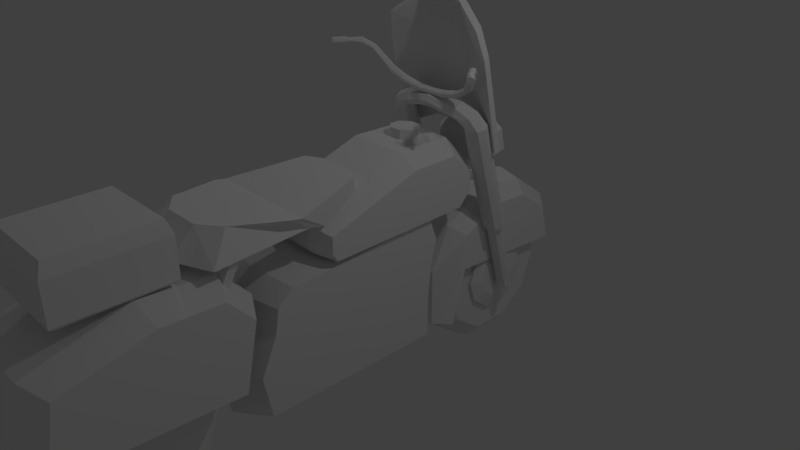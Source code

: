 # Source: MotoPolicial.blend  (saved by Blender 2.78.0; exported with 4.5.12 LTS)
import bpy
from mathutils import Matrix  # noqa: F401  (used for matrix-valued properties, if any)

bpy.ops.wm.read_factory_settings(use_empty=True)
scene = bpy.context.scene
scene.name = 'Scene'

# ---- collections
col_collection_1 = bpy.data.collections.new('Collection 1'); scene.collection.children.link(col_collection_1)

# ---- materials (node trees are filled in below, after node groups)
mat_material = bpy.data.materials.new('Material')
mat_material.alpha_threshold = 0.0
mat_material.use_transparent_shadow = False
mat_material.roughness = 0.5
mat_material.line_color = (0.0, 0.0, 0.0, 1.0)

# ---- material node trees

# ---- world
world_world = bpy.data.worlds.new('World'); scene.world = world_world
world_world.color = (0.05088, 0.05088, 0.05088)
world_world.use_sun_shadow = False
world_world.sun_shadow_jitter_overblur = 0.0
world_world.cycles.sampling_method = 'MANUAL'

# ---- cameras
cam_camera = bpy.data.cameras.new('Camera')
cam_camera.clip_end = 100.0
cam_camera.lens = 35.0
cam_camera.sensor_width = 32.0
cam_camera.sensor_height = 18.0
cam_camera.ortho_scale = 7.314
cam_camera.dof.focus_distance = 0.0
cam_camera.dof.aperture_fstop = 128.0

# ---- lights
light_lamp_003 = bpy.data.lights.new('Lamp.003', 'POINT')
light_lamp_003.transmission_factor = 0.0
light_lamp_003.cutoff_distance = 30.0
light_lamp_003.energy = 100.0
light_lamp_003.shadow_buffer_clip_start = 1.001
light_lamp_003.shadow_soft_size = 0.1
light_lamp_003.shadow_maximum_resolution = 0.006
light_lamp_003.use_absolute_resolution = True
light_lamp_002 = bpy.data.lights.new('Lamp.002', 'POINT')
light_lamp_002.transmission_factor = 0.0
light_lamp_002.cutoff_distance = 30.0
light_lamp_002.energy = 100.0
light_lamp_002.shadow_buffer_clip_start = 1.001
light_lamp_002.shadow_soft_size = 0.1
light_lamp_002.shadow_maximum_resolution = 0.006
light_lamp_002.use_absolute_resolution = True
light_lamp_001 = bpy.data.lights.new('Lamp.001', 'POINT')
light_lamp_001.transmission_factor = 0.0
light_lamp_001.cutoff_distance = 30.0
light_lamp_001.energy = 100.0
light_lamp_001.shadow_buffer_clip_start = 1.001
light_lamp_001.shadow_soft_size = 0.1
light_lamp_001.shadow_maximum_resolution = 0.006
light_lamp_001.use_absolute_resolution = True
light_lamp = bpy.data.lights.new('Lamp', 'POINT')
light_lamp.transmission_factor = 0.0
light_lamp.cutoff_distance = 30.0
light_lamp.energy = 100.0
light_lamp.shadow_buffer_clip_start = 1.001
light_lamp.shadow_soft_size = 0.1
light_lamp.shadow_maximum_resolution = 0.006
light_lamp.use_absolute_resolution = True

# ---- meshes
me_cube = bpy.data.meshes.new('Cube')
me_cube.from_pydata([(-0.5995, -1.959, -1.176), (-0.5995, -1.625, 0.4009), (-0.5995, 0.4239, -1.176), (-0.5995, 0.5154, 0.5295), (0.5826, -2.01, -1.176), (0.5826, -1.625, 0.4009), (0.5826, 0.5009, -1.176), (0.5826, 0.5154, 0.5295), (-0.5995, -1.901, -0.1025), (-0.5995, 0.5492, -0.1025), (0.5826, 0.5492, -0.1025), (0.5826, -1.901, -0.1025), (-0.5995, -1.847, 0.2135), (-0.5995, 0.631, 0.2135), (0.5826, 0.631, 0.2135), (0.5826, -1.847, 0.2135), (-0.5995, 0.5012, -0.6006), (0.5826, 0.5012, -0.6006), (0.5826, -2.121, -0.6006), (-0.5995, -2.121, -0.6006), (-0.008433, 0.6598, -1.338), (-0.008433, 0.7219, 0.6623), (-0.008433, -2.209, -1.338), (-0.008433, -1.788, 0.5114), (-0.008433, -2.112, -0.07881), (-0.008433, 0.7615, -0.07881), (-0.008433, -2.048, 0.2917), (-0.008433, 0.8574, 0.2917), (-0.008433, 0.7053, -0.6628), (-0.008433, -2.37, -0.6628), (0.6882, 0.9699, 2.098), (0.7516, 1.019, 2.124), (0.6158, 1.019, 2.123), (0.6416, 1.055, 2.142), (0.6417, 0.9828, 2.104), (0.7344, 1.055, 2.143), (0.7345, 0.9826, 2.105), (0.6879, 1.069, 2.15), (0.9169, 0.7627, 2.471), (1.021, 0.7701, 2.467), (0.9321, 0.7858, 2.493), (0.9335, 0.7418, 2.448), (1.005, 0.7469, 2.445), (1.004, 0.7909, 2.49), (0.9675, 0.7964, 2.5), (0.9696, 0.7362, 2.438), (0.4344, 1.024, 2.003), (0.4773, 1.014, 1.985), (0.4139, 1.059, 2.028), (0.5433, 1.066, 1.993), (0.5229, 1.029, 1.979), (0.4426, 1.097, 2.04), (0.531, 1.101, 2.015), (0.4883, 1.113, 2.035), (0.1879, 1.05, 1.95), (0.2239, 1.041, 1.922), (0.1737, 1.084, 1.98), (0.2868, 1.097, 1.915), (0.2652, 1.058, 1.906), (0.2027, 1.123, 1.984), (0.2799, 1.132, 1.94), (0.2441, 1.141, 1.968), (1.103, 0.6285, 2.507), (1.123, 0.6385, 2.482), (1.092, 0.6256, 2.43), (1.04, 0.601, 2.461), (1.072, 0.6139, 2.513), (1.185, 0.4755, 2.428), (1.169, 0.4666, 2.485), (1.244, 0.5024, 2.441), (1.196, 0.4784, 2.504), (1.164, 0.4656, 2.453), (1.216, 0.4901, 2.422), (1.12, 0.6378, 2.449), (1.044, 0.6021, 2.494), (0.8717, 0.8432, 2.36), (0.8715, 0.927, 2.404), (0.9108, 0.9155, 2.398), (1.248, 0.503, 2.474), (1.227, 0.4931, 2.499), (1.06, 0.6109, 2.436), (0.9109, 0.8542, 2.367), (0.8325, 0.8543, 2.366), (0.9273, 0.8848, 2.383), (0.8125, 0.8851, 2.382), (0.8323, 0.9157, 2.398), (1.065, 0.6227, 2.444), (1.108, 0.6421, 2.454), (1.088, 0.633, 2.441), (1.109, 0.6433, 2.477), (1.053, 0.6176, 2.485), (1.05, 0.6162, 2.462), (1.072, 0.6264, 2.498), (1.094, 0.6367, 2.495), (-0.6879, 0.9699, 2.098), (-0.7513, 1.019, 2.124), (-0.6156, 1.019, 2.123), (-0.6413, 1.055, 2.142), (-0.6415, 0.9828, 2.104), (-0.7341, 1.055, 2.143), (-0.7343, 0.9826, 2.105), (-0.6876, 1.069, 2.15), (-0.9166, 0.7627, 2.471), (-1.021, 0.7701, 2.467), (-0.9318, 0.7858, 2.493), (-0.9333, 0.7418, 2.448), (-1.005, 0.7469, 2.445), (-1.003, 0.7909, 2.49), (-0.9673, 0.7964, 2.5), (-0.9693, 0.7362, 2.438), (-0.4342, 1.024, 2.003), (-0.477, 1.014, 1.985), (-0.4136, 1.059, 2.028), (-0.543, 1.066, 1.993), (-0.5226, 1.029, 1.979), (-0.4423, 1.097, 2.04), (-0.5308, 1.101, 2.015), (-0.488, 1.113, 2.035), (-0.1876, 1.05, 1.95), (-0.2237, 1.041, 1.922), (-0.1734, 1.084, 1.98), (-0.2866, 1.097, 1.915), (-0.2649, 1.058, 1.906), (-0.2024, 1.123, 1.984), (-0.2797, 1.132, 1.94), (-0.2438, 1.141, 1.968), (-1.103, 0.6285, 2.507), (-1.123, 0.6385, 2.482), (-1.092, 0.6256, 2.43), (-1.04, 0.601, 2.461), (-1.071, 0.6139, 2.513), (-1.184, 0.4755, 2.428), (-1.168, 0.4666, 2.485), (-1.244, 0.5024, 2.441), (-1.196, 0.4784, 2.504), (-1.164, 0.4656, 2.453), (-1.216, 0.4901, 2.422), (-1.12, 0.6378, 2.449), (-1.044, 0.6021, 2.494), (-0.8715, 0.8432, 2.36), (-0.8712, 0.927, 2.404), (-0.9105, 0.9155, 2.398), (-1.247, 0.503, 2.474), (-1.227, 0.4931, 2.499), (-1.06, 0.6109, 2.436), (-0.9106, 0.8542, 2.367), (-0.8322, 0.8543, 2.366), (-0.927, 0.8848, 2.383), (-0.8123, 0.8851, 2.382), (-0.8321, 0.9157, 2.398), (0.0001312, 1.062, 1.952), (0.0001312, 1.053, 1.923), (0.0001312, 1.097, 1.974), (0.0001312, 1.112, 1.896), (0.0001312, 1.072, 1.899), (0.0001312, 1.139, 1.967), (0.0001312, 1.149, 1.914), (0.0001312, 1.158, 1.943), (-1.065, 0.6227, 2.444), (-1.107, 0.6421, 2.454), (-1.088, 0.633, 2.441), (-1.109, 0.6433, 2.477), (-1.052, 0.6176, 2.485), (-1.05, 0.6162, 2.462), (-1.071, 0.6264, 2.498), (-1.094, 0.6367, 2.495), (0.6411, 1.368, 1.629), (0.6209, 2.09, -0.9477), (0.6264, 2.002, -0.9739), (0.7961, 1.238, 1.588), (0.7371, 2.002, -0.9751), (0.4641, 1.238, 1.592), (0.5158, 2.002, -0.9732), (0.5449, 1.938, -0.9927), (0.5271, 1.142, 1.562), (0.5451, 2.066, -0.9545), (0.5275, 1.334, 1.619), (0.6962, 1.938, -0.9936), (0.7541, 1.142, 1.56), (0.6965, 2.066, -0.9554), (0.7544, 1.334, 1.618), (0.6204, 1.915, -1.0), (0.6404, 1.106, 1.55), (0.47, 1.686, 0.08581), (0.8019, 1.686, 0.08251), (0.5204, 1.59, 0.0565), (0.5207, 1.781, 0.1138), (0.7477, 1.782, 0.1119), (0.7474, 1.59, 0.0546), (0.6337, 1.555, 0.04513), (0.6344, 1.817, 0.1234), (0.5197, 1.693, 0.05747), (0.741, 1.693, 0.0556), (0.5534, 1.757, 0.07615), (0.7047, 1.757, 0.07521), (0.7045, 1.629, 0.03697), (0.6287, 1.606, 0.0305), (0.6292, 1.781, 0.08271), (0.5531, 1.629, 0.0379), (0.4098, 1.281, 1.715), (0.5146, 1.315, 1.755), (0.3595, 1.185, 1.671), (0.676, 1.186, 1.76), (0.6261, 1.282, 1.776), (0.4297, 1.09, 1.661), (0.646, 1.09, 1.721), (0.5415, 1.053, 1.681), (0.2131, 1.244, 1.758), (0.3014, 1.278, 1.822), (0.1785, 1.148, 1.704), (0.4552, 1.148, 1.865), (0.4022, 1.244, 1.869), (0.2493, 1.052, 1.71), (0.4383, 1.052, 1.821), (0.3506, 1.016, 1.757), (-0.6409, 1.368, 1.629), (-0.6206, 2.09, -0.9477), (-0.6262, 2.002, -0.9739), (-0.7958, 1.238, 1.588), (-0.7368, 2.002, -0.9751), (-0.4639, 1.238, 1.592), (-0.5155, 2.002, -0.9732), (-0.5446, 1.938, -0.9927), (-0.5268, 1.142, 1.562), (-0.5449, 2.066, -0.9545), (-0.5272, 1.334, 1.619), (-0.6959, 1.938, -0.9936), (-0.7538, 1.142, 1.56), (-0.6962, 2.066, -0.9554), (-0.7542, 1.334, 1.618), (-0.6201, 1.915, -1.0), (-0.6401, 1.106, 1.55), (-0.4697, 1.686, 0.08581), (-0.8017, 1.686, 0.08251), (-0.5201, 1.59, 0.0565), (-0.5205, 1.781, 0.1138), (-0.7475, 1.782, 0.1119), (-0.7471, 1.59, 0.0546), (-0.6334, 1.555, 0.04513), (-0.6342, 1.817, 0.1234), (-0.5194, 1.693, 0.05747), (-0.7407, 1.693, 0.0556), (-0.5531, 1.757, 0.07615), (-0.7045, 1.757, 0.07521), (-0.7042, 1.629, 0.03697), (-0.6284, 1.606, 0.0305), (-0.6289, 1.781, 0.08271), (-0.5529, 1.629, 0.0379), (-0.4095, 1.281, 1.715), (-0.5143, 1.315, 1.755), (-0.3592, 1.185, 1.671), (-0.6758, 1.186, 1.76), (-0.6259, 1.282, 1.776), (-0.4294, 1.09, 1.661), (-0.6458, 1.09, 1.721), (-0.5412, 1.053, 1.681), (-0.2129, 1.244, 1.758), (-0.3011, 1.278, 1.822), (-0.1782, 1.148, 1.704), (-0.4549, 1.148, 1.865), (-0.4019, 1.244, 1.869), (-0.2491, 1.052, 1.71), (-0.4381, 1.052, 1.821), (-0.3503, 1.016, 1.757), (0.0001312, 1.214, 1.759), (0.0001312, 1.248, 1.826), (0.0001312, 1.118, 1.722), (0.0001312, 1.119, 1.917), (0.0001312, 1.215, 1.892), (0.0001312, 1.023, 1.759), (0.0001312, 1.023, 1.892), (0.0001312, 0.9862, 1.825), (-0.3838, 2.885, -0.876), (0.386, 2.885, -0.876), (-0.3838, 2.719, -1.388), (0.386, 2.719, -1.388), (-0.3838, 2.283, -1.705), (0.386, 2.283, -1.705), (-0.3838, 1.744, -1.705), (0.386, 1.744, -1.705), (-0.3838, 1.309, -1.388), (0.386, 1.309, -1.388), (-0.3838, 1.142, -0.876), (0.386, 1.142, -0.876), (-0.3838, 1.309, -0.3638), (0.386, 1.309, -0.3638), (-0.3838, 1.744, -0.04719), (0.386, 1.744, -0.04719), (-0.3838, 2.283, -0.04719), (0.386, 2.283, -0.04719), (-0.3838, 2.719, -0.3638), (0.386, 2.719, -0.3638), (-0.2324, 3.071, -0.876), (0.0011, 3.136, -0.876), (0.2346, 3.071, -0.876), (0.2346, 2.869, -1.498), (0.0011, 2.921, -1.535), (-0.2324, 2.869, -1.498), (0.2346, 2.34, -1.882), (0.0011, 2.36, -1.943), (-0.2324, 2.34, -1.882), (0.2346, 1.687, -1.882), (0.0011, 1.667, -1.943), (-0.2324, 1.687, -1.882), (0.2346, 1.158, -1.498), (0.0011, 1.106, -1.535), (-0.2324, 1.158, -1.498), (0.2346, 0.956, -0.876), (0.0011, 0.8916, -0.876), (-0.2324, 0.956, -0.876), (0.2346, 1.158, -0.2544), (0.0011, 1.106, -0.2165), (-0.2324, 1.158, -0.2544), (0.2346, 1.687, 0.1298), (0.0011, 1.667, 0.1911), (-0.2324, 1.687, 0.1298), (0.2346, 2.34, 0.1298), (0.0011, 2.36, 0.1911), (-0.2324, 2.34, 0.1298), (0.2346, 2.869, -0.2544), (0.0011, 2.921, -0.2165), (-0.2324, 2.869, -0.2544), (-0.3838, -2.671, -0.876), (0.386, -2.671, -0.876), (-0.3838, -2.837, -1.388), (0.386, -2.837, -1.388), (-0.3838, -3.273, -1.705), (0.386, -3.273, -1.705), (-0.3838, -3.812, -1.705), (0.386, -3.812, -1.705), (-0.3838, -4.247, -1.388), (0.386, -4.247, -1.388), (-0.3838, -4.414, -0.876), (0.386, -4.414, -0.876), (-0.3838, -4.247, -0.3638), (0.386, -4.247, -0.3638), (-0.3838, -3.812, -0.04719), (0.386, -3.812, -0.04719), (-0.3838, -3.273, -0.04719), (0.386, -3.273, -0.04719), (-0.3838, -2.837, -0.3638), (0.386, -2.837, -0.3638), (-0.2324, -2.485, -0.876), (0.0011, -2.42, -0.876), (0.2346, -2.485, -0.876), (0.2346, -2.687, -1.498), (0.0011, -2.635, -1.535), (-0.2324, -2.687, -1.498), (0.2346, -3.215, -1.882), (0.0011, -3.196, -1.943), (-0.2324, -3.215, -1.882), (0.2346, -3.869, -1.882), (0.0011, -3.889, -1.943), (-0.2324, -3.869, -1.882), (0.2346, -4.398, -1.498), (0.0011, -4.45, -1.535), (-0.2324, -4.398, -1.498), (0.2346, -4.6, -0.876), (0.0011, -4.664, -0.876), (-0.2324, -4.6, -0.876), (0.2346, -4.398, -0.2544), (0.0011, -4.45, -0.2165), (-0.2324, -4.398, -0.2544), (0.2346, -3.869, 0.1298), (0.0011, -3.889, 0.1911), (-0.2324, -3.869, 0.1298), (0.2346, -3.215, 0.1298), (0.0011, -3.196, 0.1911), (-0.2324, -3.215, 0.1298), (0.2346, -2.687, -0.2544), (0.0011, -2.635, -0.2165), (-0.2324, -2.687, -0.2544), (-0.5134, 2.437, 0.2483), (0.5156, 2.437, 0.2483), (-0.5134, 2.911, -0.09822), (0.5156, 2.911, -0.09822), (-0.5134, 3.06, -0.6209), (0.5156, 3.06, -0.6209), (-0.5134, 1.28, -0.5096), (0.5156, 1.28, -0.5096), (-0.5134, 1.295, 0.001335), (0.5156, 1.295, 0.001335), (-0.5134, 1.82, 0.2863), (0.5156, 1.82, 0.2863), (-0.3111, 2.518, 0.4208), (0.0011, 2.545, 0.4806), (0.3133, 2.518, 0.4208), (0.3133, 3.092, 0.0002671), (0.0011, 3.155, 0.03438), (-0.3111, 3.092, 0.0002671), (0.3133, 3.273, -0.634), (0.0011, 3.347, -0.6386), (-0.3111, 3.273, -0.634), (0.3133, 0.8497, -0.4847), (0.0011, 0.7759, -0.4802), (-0.3111, 0.8497, -0.4847), (0.3133, 1.132, 0.1211), (0.0011, 1.075, 0.1626), (-0.3111, 1.132, 0.1211), (0.3133, 1.769, 0.467), (0.0011, 1.751, 0.5295), (-0.3111, 1.769, 0.467), (-0.5134, 1.063, -1.306), (0.5156, 1.063, -1.306), (0.3133, 0.8497, -1.293), (0.0011, 0.7759, -1.288), (-0.3111, 0.8497, -1.293), (-0.8511, -2.633, 0.7569), (0.8533, -2.633, 0.7569), (-0.8511, -2.307, 0.402), (0.8533, -2.307, 0.402), (-0.8511, -4.497, 0.5015), (0.8533, -4.497, 0.5015), (-0.8511, -3.398, 0.7866), (0.8533, -3.398, 0.7866), (-0.516, -2.521, 0.9063), (0.8533, -4.663, -0.3528), (0.5182, -2.521, 0.9063), (0.5182, -2.126, 0.5005), (-0.8511, -4.663, -0.3528), (-0.516, -2.126, 0.5005), (0.5182, -4.66, 0.6213), (0.8533, -2.486, -0.4545), (-0.516, -4.66, 0.6213), (0.5182, -3.449, 0.9672), (-0.8511, -2.486, -0.4545), (-0.516, -3.449, 0.9672), (0.5182, -4.826, -0.2331), (-0.516, -4.826, -0.2331), (-0.8435, 1.409, 1.211), (-0.7399, 1.08, 2.818), (-0.8435, 1.495, 1.257), (-0.7399, 1.166, 2.864), (0.8285, 1.409, 1.211), (0.7249, 1.08, 2.818), (0.8285, 1.495, 1.257), (0.7249, 1.166, 2.864), (0.3282, 1.652, 1.486), (-0.3432, 1.652, 1.486), (-0.3432, 1.286, 3.144), (0.3282, 1.286, 3.144), (-0.3432, 1.566, 1.44), (0.3282, 1.566, 1.44), (0.3282, 1.199, 3.098), (-0.3432, 1.199, 3.098), (-0.8113, 1.169, 2.463), (-0.8113, 1.242, 2.507), (0.7963, 1.242, 2.507), (0.7963, 1.169, 2.463), (0.3282, 1.291, 2.679), (-0.3432, 1.291, 2.679), (-0.3432, 1.377, 2.725), (0.3282, 1.377, 2.725), (0.6456, 0.2043, 1.297), (-0.6434, 0.2043, 1.297), (0.6456, -1.1, 0.8672), (-0.6434, -1.1, 0.8672), (0.6456, 1.163, 0.9606), (-0.6434, 1.163, 0.9606), (0.6456, 0.8674, 1.301), (-0.6434, 0.8674, 1.301), (-0.39, 0.9585, 1.455), (0.3922, 0.9585, 1.455), (0.3922, 1.316, 1.067), (-0.39, 1.316, 1.067), (0.3922, -1.246, 0.9797), (-0.39, -1.246, 0.9797), (0.3922, 0.1529, 1.476), (-0.39, 0.1529, 1.476), (0.6456, -1.1, 0.6467), (-0.6434, -1.1, 0.6467), (0.6456, 1.163, 0.7401), (-0.6434, 1.163, 0.7401), (0.3922, 1.316, 0.7917), (-0.39, 1.316, 0.7917), (0.3922, -1.246, 0.6937), (-0.39, -1.246, 0.6937), (-0.39, -1.172, 0.5897), (-0.6434, -1.03, 0.5322), (0.6456, 0.9852, 0.5613), (0.6456, -1.03, 0.5322), (-0.6434, 0.9852, 0.5613), (-0.39, 1.316, 0.6897), (0.3922, 1.316, 0.6897), (0.3922, -1.172, 0.5897), (0.4581, -0.6023, 1.39), (0.4581, -0.6023, 1.216), (0.5158, -2.367, 1.39), (0.7317, -2.673, 1.066), (-0.4578, -0.6023, 1.39), (-0.4578, -0.6023, 1.216), (-0.5155, -2.367, 1.39), (-0.7315, -2.673, 1.066), (0.244, -2.571, 1.39), (-0.2437, -2.571, 1.39), (-0.2437, -2.876, 1.066), (0.244, -2.876, 1.066), (-0.2437, -0.4967, 1.39), (0.244, -0.4967, 1.39), (0.244, -0.4967, 1.216), (-0.2437, -0.4967, 1.216), (0.7317, -1.563, 1.287), (0.621, -1.174, 1.025), (-0.7315, -1.563, 1.287), (-0.6208, -1.174, 1.025), (-0.2437, -1.174, 1.025), (0.244, -1.174, 1.025), (0.244, -1.563, 1.287), (-0.2437, -1.563, 1.287), (0.7317, -1.701, 1.312), (-0.6469, -1.404, 1.091), (-0.2437, -1.404, 1.091), (0.244, -1.404, 1.091), (0.244, -1.701, 1.312), (-0.2437, -1.701, 1.312), (0.6471, -1.404, 1.091), (-0.7315, -1.701, 1.312), (0.3752, 2.535, -0.876), (0.3752, 2.435, -1.182), (0.3752, 2.175, -1.372), (0.3752, 1.852, -1.372), (0.3752, 1.592, -1.182), (0.3752, 1.492, -0.876), (0.3752, 1.592, -0.5695), (0.3752, 1.852, -0.38), (0.3752, 2.175, -0.38), (0.3752, 2.435, -0.5695), (0.4386, 2.435, -1.182), (0.4386, 2.535, -0.876), (0.4386, 2.175, -1.372), (0.4386, 1.852, -1.372), (0.4386, 1.592, -1.182), (0.4386, 1.492, -0.876), (0.4386, 1.592, -0.5695), (0.4386, 2.175, -0.38), (0.4386, 1.852, -0.38), (0.4386, 2.435, -0.5695), (0.495, 2.256, -1.066), (0.495, 2.318, -0.876), (0.495, 2.094, -1.183), (0.495, 1.895, -1.183), (0.495, 1.734, -1.066), (0.495, 1.672, -0.876), (0.495, 1.734, -0.6862), (0.495, 2.094, -0.569), (0.495, 1.895, -0.569), (0.495, 2.256, -0.6862), (-0.3985, 2.535, -0.876), (-0.3985, 2.435, -0.5695), (-0.3985, 2.175, -0.38), (-0.3985, 1.852, -0.38), (-0.3985, 1.592, -0.5695), (-0.3985, 1.492, -0.876), (-0.3985, 1.592, -1.182), (-0.3985, 1.852, -1.372), (-0.3985, 2.175, -1.372), (-0.3985, 2.435, -1.182), (-0.4619, 2.435, -0.5695), (-0.4619, 2.535, -0.876), (-0.4619, 2.175, -0.38), (-0.4619, 1.852, -0.38), (-0.4619, 1.592, -0.5695), (-0.4619, 1.492, -0.876), (-0.4619, 1.592, -1.182), (-0.4619, 2.175, -1.372), (-0.4619, 1.852, -1.372), (-0.4619, 2.435, -1.182), (-0.5183, 2.256, -0.6862), (-0.5183, 2.318, -0.876), (-0.5183, 2.094, -0.569), (-0.5183, 1.895, -0.569), (-0.5183, 1.734, -0.6862), (-0.5183, 1.672, -0.876), (-0.5183, 1.734, -1.066), (-0.5183, 2.094, -1.183), (-0.5183, 1.895, -1.183), (-0.5183, 2.256, -1.066), (0.1887, 1.932, 1.542), (0.1887, 1.676, 1.482), (0.4414, 1.983, 1.325), (0.4414, 1.727, 1.265), (0.4414, 2.055, 1.019), (0.4414, 1.799, 0.9588), (0.1887, 2.106, 0.802), (0.1887, 1.85, 0.7419), (-0.1686, 2.106, 0.802), (-0.1686, 1.85, 0.7419), (-0.4212, 2.055, 1.019), (-0.4212, 1.799, 0.9587), (-0.4212, 1.983, 1.325), (-0.4212, 1.727, 1.265), (-0.1686, 1.932, 1.542), (-0.1686, 1.676, 1.482), (0.3952, 1.646, 1.229), (0.1696, 1.601, 1.423), (0.3952, 1.711, 0.9554), (0.1696, 1.756, 0.7618), (-0.1494, 1.756, 0.7618), (-0.375, 1.711, 0.9554), (-0.375, 1.646, 1.229), (-0.1494, 1.601, 1.423), (0.2596, 1.521, 1.149), (0.1134, 1.492, 1.274), (0.2596, 1.563, 0.9715), (0.1134, 1.592, 0.8461), (-0.09326, 1.592, 0.8461), (-0.2394, 1.563, 0.9715), (-0.2394, 1.521, 1.149), (-0.09327, 1.492, 1.274), (0.09339, 0.4586, 1.589), (0.09339, 0.4555, 1.466), (0.2112, 0.5625, 1.587), (0.2112, 0.5593, 1.464), (0.2112, 0.7093, 1.583), (0.2112, 0.7061, 1.46), (0.0934, 0.8131, 1.58), (0.0934, 0.81, 1.457), (-0.07322, 0.8131, 1.58), (-0.07322, 0.81, 1.457), (-0.191, 0.7093, 1.583), (-0.191, 0.7062, 1.46), (-0.191, 0.5625, 1.587), (-0.191, 0.5593, 1.464), (-0.07323, 0.4586, 1.589), (-0.07323, 0.4555, 1.466), (-0.5511, -4.232, 1.695), (-0.5511, -4.232, 0.9764), (0.5182, -2.305, -0.356), (-0.516, -2.305, -0.356), (-0.5511, -3.01, 0.9764), (-0.5511, -3.01, 1.695), (0.5109, -4.232, 0.9764), (0.5109, -4.232, 1.695), (0.5109, -3.01, 0.9764), (0.5109, -3.01, 1.695), (-0.6042, -4.293, 1.527), (-0.6042, -2.949, 1.527), (0.564, -2.949, 1.527), (0.564, -4.293, 1.527), (-0.6042, -2.949, 1.027), (0.564, -2.949, 1.027), (0.564, -4.293, 1.027), (-0.6042, -4.293, 1.027), (-0.6332, -2.467, 0.9665), (-0.6441, -2.417, 1.07), (-0.6332, -2.371, 0.9248), (-0.6441, -2.292, 1.07), (-0.514, -2.467, 0.9665), (-0.5031, -2.417, 1.07), (-0.514, -2.371, 0.9248), (-0.5031, -2.292, 1.07), (-0.6332, -2.485, 0.7004), (-0.6332, -2.582, 0.7422), (-0.514, -2.485, 0.7004), (-0.514, -2.582, 0.7422), (0.52, -2.467, 0.9665), (0.5091, -2.417, 1.07), (0.52, -2.371, 0.9248), (0.5091, -2.292, 1.07), (0.6392, -2.467, 0.9665), (0.6501, -2.417, 1.07), (0.6392, -2.371, 0.9248), (0.6501, -2.292, 1.07), (0.52, -2.485, 0.7004), (0.52, -2.582, 0.7422), (0.6392, -2.485, 0.7004), (0.6392, -2.582, 0.7422)], [], [(12, 1, 3, 13), (27, 21, 7, 14), (14, 7, 5, 15), (26, 23, 1, 12), (20, 6, 4, 22), (21, 3, 1, 23), (29, 24, 8, 19), (17, 10, 11, 18), (28, 25, 10, 17), (19, 8, 9, 16), (24, 26, 12, 8), (10, 14, 15, 11), (25, 27, 14, 10), (8, 12, 13, 9), (0, 19, 16, 2), (20, 28, 17, 6), (6, 17, 18, 4), (22, 29, 19, 0), (4, 18, 29, 22), (2, 16, 28, 20), (9, 13, 27, 25), (11, 15, 26, 24), (16, 9, 25, 28), (18, 11, 24, 29), (7, 21, 23, 5), (2, 20, 22, 0), (15, 5, 23, 26), (13, 3, 21, 27), (34, 32, 48, 46), (35, 31, 49, 52), (85, 33, 32, 84), (81, 36, 31, 83), (84, 32, 34, 82), (75, 30, 36, 81), (83, 31, 35, 77), (76, 37, 33, 85), (37, 35, 52, 53), (77, 35, 37, 76), (82, 34, 30, 75), (32, 33, 51, 48), (48, 51, 59, 56), (49, 50, 58, 57), (53, 52, 60, 61), (30, 34, 46, 47), (31, 36, 50, 49), (33, 37, 53, 51), (36, 30, 47, 50), (61, 60, 156, 157), (59, 61, 157, 155), (55, 54, 150, 151), (60, 57, 153, 156), (58, 55, 151, 154), (46, 48, 56, 54), (50, 47, 55, 58), (52, 49, 57, 60), (47, 46, 54, 55), (51, 53, 61, 59), (57, 58, 154, 153), (56, 59, 155, 152), (54, 56, 152, 150), (91, 86, 80, 65), (93, 92, 66, 62), (62, 66, 70, 79), (73, 63, 78, 69), (74, 65, 71, 68), (86, 88, 64, 80), (88, 87, 73, 64), (80, 64, 72, 67), (40, 85, 84, 38), (42, 81, 83, 39), (63, 62, 79, 78), (38, 84, 82, 41), (45, 75, 81, 42), (64, 73, 69, 72), (39, 83, 77, 43), (66, 74, 68, 70), (65, 80, 67, 71), (89, 93, 62, 63), (44, 76, 85, 40), (87, 89, 63, 73), (43, 77, 76, 44), (41, 82, 75, 45), (90, 91, 65, 74), (92, 90, 74, 66), (40, 38, 90, 92), (38, 41, 91, 90), (39, 43, 89, 87), (43, 44, 93, 89), (42, 39, 87, 88), (45, 42, 88, 86), (44, 40, 92, 93), (41, 45, 86, 91), (70, 68, 71, 79), (78, 79, 71, 67), (69, 78, 67, 72), (98, 110, 112, 96), (99, 116, 113, 95), (149, 148, 96, 97), (145, 147, 95, 100), (148, 146, 98, 96), (139, 145, 100, 94), (147, 141, 99, 95), (140, 149, 97, 101), (101, 117, 116, 99), (141, 140, 101, 99), (146, 139, 94, 98), (96, 112, 115, 97), (112, 120, 123, 115), (113, 121, 122, 114), (117, 125, 124, 116), (94, 111, 110, 98), (95, 113, 114, 100), (97, 115, 117, 101), (100, 114, 111, 94), (125, 157, 156, 124), (123, 155, 157, 125), (119, 151, 150, 118), (124, 156, 153, 121), (122, 154, 151, 119), (110, 118, 120, 112), (114, 122, 119, 111), (116, 124, 121, 113), (111, 119, 118, 110), (115, 123, 125, 117), (121, 153, 154, 122), (120, 152, 155, 123), (118, 150, 152, 120), (163, 129, 144, 158), (165, 126, 130, 164), (126, 143, 134, 130), (137, 133, 142, 127), (138, 132, 135, 129), (158, 144, 128, 160), (160, 128, 137, 159), (144, 131, 136, 128), (104, 102, 148, 149), (106, 103, 147, 145), (127, 142, 143, 126), (102, 105, 146, 148), (109, 106, 145, 139), (128, 136, 133, 137), (103, 107, 141, 147), (130, 134, 132, 138), (129, 135, 131, 144), (161, 127, 126, 165), (108, 104, 149, 140), (159, 137, 127, 161), (107, 108, 140, 141), (105, 109, 139, 146), (162, 138, 129, 163), (164, 130, 138, 162), (157, 156, 153, 154, 151, 150, 152, 155), (104, 164, 162, 102), (102, 162, 163, 105), (103, 159, 161, 107), (107, 161, 165, 108), (106, 160, 159, 103), (109, 158, 160, 106), (108, 165, 164, 104), (105, 163, 158, 109), (134, 143, 135, 132), (142, 131, 135, 143), (133, 136, 131, 142), (176, 171, 201, 199), (178, 169, 202, 205), (172, 168, 181, 173), (185, 174, 171, 183), (187, 180, 169, 184), (167, 179, 170, 168), (183, 171, 176, 186), (190, 166, 180, 187), (184, 169, 178, 188), (189, 182, 174, 185), (168, 170, 177, 181), (182, 178, 205, 206), (188, 178, 182, 189), (186, 176, 166, 190), (171, 174, 204, 201), (175, 167, 168, 172), (193, 186, 190, 197), (195, 188, 189, 196), (196, 189, 185, 198), (192, 184, 188, 195), (197, 190, 187, 194), (191, 183, 186, 193), (194, 187, 184, 192), (198, 185, 183, 191), (173, 198, 191, 172), (179, 194, 192, 170), (172, 191, 193, 175), (167, 197, 194, 179), (170, 192, 195, 177), (181, 196, 198, 173), (177, 195, 196, 181), (175, 193, 197, 167), (201, 204, 212, 209), (202, 203, 211, 210), (206, 205, 213, 214), (166, 176, 199, 200), (169, 180, 203, 202), (174, 182, 206, 204), (180, 166, 200, 203), (214, 213, 270, 271), (212, 214, 271, 269), (208, 207, 264, 265), (213, 210, 267, 270), (211, 208, 265, 268), (199, 201, 209, 207), (203, 200, 208, 211), (205, 202, 210, 213), (200, 199, 207, 208), (204, 206, 214, 212), (210, 211, 268, 267), (209, 212, 269, 266), (207, 209, 266, 264), (225, 248, 250, 220), (227, 254, 251, 218), (221, 222, 230, 217), (234, 232, 220, 223), (236, 233, 218, 229), (216, 217, 219, 228), (232, 235, 225, 220), (239, 236, 229, 215), (233, 237, 227, 218), (238, 234, 223, 231), (217, 230, 226, 219), (231, 255, 254, 227), (237, 238, 231, 227), (235, 239, 215, 225), (220, 250, 253, 223), (224, 221, 217, 216), (242, 246, 239, 235), (244, 245, 238, 237), (245, 247, 234, 238), (241, 244, 237, 233), (246, 243, 236, 239), (240, 242, 235, 232), (243, 241, 233, 236), (247, 240, 232, 234), (222, 221, 240, 247), (228, 219, 241, 243), (221, 224, 242, 240), (216, 228, 243, 246), (219, 226, 244, 241), (230, 222, 247, 245), (226, 230, 245, 244), (224, 216, 246, 242), (250, 258, 261, 253), (251, 259, 260, 252), (255, 263, 262, 254), (215, 249, 248, 225), (218, 251, 252, 229), (223, 253, 255, 231), (229, 252, 249, 215), (263, 271, 270, 262), (261, 269, 271, 263), (257, 265, 264, 256), (262, 270, 267, 259), (260, 268, 265, 257), (248, 256, 258, 250), (252, 260, 257, 249), (254, 262, 259, 251), (249, 257, 256, 248), (253, 261, 263, 255), (259, 267, 268, 260), (258, 266, 269, 261), (256, 264, 266, 258), (271, 269, 266, 264, 265, 268, 267, 270), (294, 273, 275, 295), (295, 275, 277, 298), (284, 278, 280, 282), (298, 277, 279, 301), (286, 276, 278, 284), (301, 279, 281, 304), (288, 274, 276, 286), (304, 281, 283, 307), (289, 275, 273, 291), (307, 283, 285, 310), (277, 287, 285, 279), (310, 285, 287, 313), (279, 285, 283, 281), (313, 287, 289, 316), (275, 289, 287, 277), (316, 289, 291, 319), (319, 291, 273, 294), (272, 274, 288, 290), (290, 321, 292, 272), (321, 320, 293, 292), (320, 319, 294, 293), (288, 318, 321, 290), (318, 317, 320, 321), (317, 316, 319, 320), (286, 315, 318, 288), (315, 314, 317, 318), (314, 313, 316, 317), (284, 312, 315, 286), (312, 311, 314, 315), (311, 310, 313, 314), (282, 309, 312, 284), (309, 308, 311, 312), (308, 307, 310, 311), (280, 306, 309, 282), (306, 305, 308, 309), (305, 304, 307, 308), (278, 303, 306, 280), (303, 302, 305, 306), (302, 301, 304, 305), (276, 300, 303, 278), (300, 299, 302, 303), (299, 298, 301, 302), (274, 297, 300, 276), (297, 296, 299, 300), (296, 295, 298, 299), (272, 292, 297, 274), (292, 293, 296, 297), (293, 294, 295, 296), (344, 323, 325, 345), (345, 325, 327, 348), (334, 328, 330, 332), (348, 327, 329, 351), (336, 326, 328, 334), (351, 329, 331, 354), (338, 324, 326, 336), (354, 331, 333, 357), (339, 325, 323, 341), (357, 333, 335, 360), (327, 337, 335, 329), (360, 335, 337, 363), (329, 335, 333, 331), (363, 337, 339, 366), (325, 339, 337, 327), (366, 339, 341, 369), (369, 341, 323, 344), (322, 324, 338, 340), (340, 371, 342, 322), (371, 370, 343, 342), (370, 369, 344, 343), (338, 368, 371, 340), (368, 367, 370, 371), (367, 366, 369, 370), (336, 365, 368, 338), (365, 364, 367, 368), (364, 363, 366, 367), (334, 362, 365, 336), (362, 361, 364, 365), (361, 360, 363, 364), (332, 359, 362, 334), (359, 358, 361, 362), (358, 357, 360, 361), (330, 356, 359, 332), (356, 355, 358, 359), (355, 354, 357, 358), (328, 353, 356, 330), (353, 352, 355, 356), (352, 351, 354, 355), (326, 350, 353, 328), (350, 349, 352, 353), (349, 348, 351, 352), (324, 347, 350, 326), (347, 346, 349, 350), (346, 345, 348, 349), (322, 342, 347, 324), (342, 343, 346, 347), (343, 344, 345, 346), (386, 373, 375, 387), (387, 375, 377, 390), (380, 374, 376, 378), (381, 375, 373, 383), (393, 379, 381, 396), (375, 381, 379, 377), (396, 381, 383, 399), (399, 383, 373, 386), (372, 374, 380, 382), (382, 401, 384, 372), (401, 400, 385, 384), (400, 399, 386, 385), (380, 398, 401, 382), (398, 397, 400, 401), (397, 396, 399, 400), (378, 395, 398, 380), (395, 394, 397, 398), (394, 393, 396, 397), (374, 389, 392, 376), (389, 388, 391, 392), (388, 387, 390, 391), (372, 384, 389, 374), (384, 385, 388, 389), (385, 386, 387, 388), (395, 378, 402, 406), (393, 394, 405, 404), (394, 395, 406, 405), (379, 393, 404, 403), (417, 408, 410, 418), (412, 410, 408, 414), (421, 412, 414, 424), (424, 414, 408, 417), (407, 409, 411, 413), (413, 426, 415, 407), (421, 424, 426, 423), (412, 421, 427, 416), (411, 423, 426, 413), (415, 417, 418, 420), (421, 423, 428, 427), (407, 415, 420, 409), (423, 411, 419, 428), (411, 409, 425, 419), (424, 417, 415, 426), (410, 412, 416, 422), (445, 430, 432, 446), (452, 440, 436, 447), (447, 436, 434, 448), (450, 444, 430, 445), (437, 435, 433, 442), (439, 432, 430, 444), (436, 440, 443, 434), (440, 439, 444, 443), (431, 438, 441, 429), (438, 437, 442, 441), (448, 434, 443, 449), (449, 443, 444, 450), (446, 432, 439, 451), (451, 439, 440, 452), (438, 451, 452, 437), (431, 446, 451, 438), (442, 449, 450, 441), (433, 448, 449, 442), (441, 450, 445, 429), (435, 447, 448, 433), (437, 452, 447, 435), (429, 445, 446, 431), (454, 468, 461, 460), (460, 458, 456, 454), (467, 453, 459, 462), (465, 455, 453, 467), (455, 457, 459, 453), (462, 459, 457, 463), (465, 467, 468, 466), (456, 466, 468, 454), (461, 462, 463, 464), (460, 461, 464, 458), (467, 462, 461, 468), (458, 464, 474, 472), (465, 466, 476, 475), (457, 455, 469, 471), (464, 463, 473, 474), (456, 458, 472, 470), (455, 465, 475, 469), (466, 456, 470, 476), (463, 457, 471, 473), (470, 472, 481, 478), (473, 471, 479, 483), (469, 475, 484, 480), (477, 478, 480, 484), (482, 483, 479, 481), (479, 480, 478, 481), (476, 470, 478, 477), (475, 476, 477, 484), (474, 473, 483, 482), (472, 474, 482, 481), (471, 469, 480, 479), (514, 516, 491, 494), (512, 515, 488, 496), (495, 494, 491, 492), (515, 509, 487, 488), (499, 498, 485, 486), (504, 503, 489, 490), (490, 489, 497, 500), (500, 497, 498, 499), (488, 487, 493, 496), (496, 493, 494, 495), (510, 511, 495, 492), (511, 512, 496, 495), (509, 513, 493, 487), (513, 514, 494, 493), (498, 497, 508, 507), (485, 498, 507, 501), (500, 499, 506, 505), (490, 500, 505, 504), (510, 516, 503, 504), (486, 485, 501, 502), (499, 486, 502, 506), (497, 489, 503, 508), (492, 491, 516, 510), (507, 508, 514, 513), (501, 507, 513, 509), (505, 506, 512, 511), (504, 505, 511, 510), (502, 501, 509, 515), (506, 502, 515, 512), (508, 503, 516, 514), (525, 526, 517, 518), (519, 520, 523, 524), (520, 521, 522, 523), (518, 519, 524, 525), (532, 531, 541, 542), (535, 533, 543, 545), (527, 528, 538, 537), (531, 530, 540, 541), (525, 524, 535, 534), (521, 520, 530, 531), (518, 517, 528, 527), (524, 523, 533, 535), (522, 521, 531, 532), (526, 525, 534, 536), (519, 518, 527, 529), (523, 522, 532, 533), (517, 526, 536, 528), (520, 519, 529, 530), (544, 537, 538, 546), (539, 545, 543, 540), (540, 543, 542, 541), (537, 544, 545, 539), (536, 534, 544, 546), (529, 527, 537, 539), (533, 532, 542, 543), (528, 536, 546, 538), (530, 529, 539, 540), (534, 535, 545, 544), (555, 556, 547, 548), (549, 550, 553, 554), (550, 551, 552, 553), (548, 549, 554, 555), (562, 561, 571, 572), (565, 563, 573, 575), (557, 558, 568, 567), (561, 560, 570, 571), (555, 554, 565, 564), (551, 550, 560, 561), (548, 547, 558, 557), (554, 553, 563, 565), (552, 551, 561, 562), (556, 555, 564, 566), (549, 548, 557, 559), (553, 552, 562, 563), (547, 556, 566, 558), (550, 549, 559, 560), (574, 567, 568, 576), (569, 575, 573, 570), (570, 573, 572, 571), (567, 574, 575, 569), (566, 564, 574, 576), (559, 557, 567, 569), (563, 562, 572, 573), (558, 566, 576, 568), (560, 559, 569, 570), (564, 565, 575, 574), (577, 578, 580, 579), (579, 580, 582, 581), (581, 582, 584, 583), (583, 584, 586, 585), (585, 586, 588, 587), (587, 588, 590, 589), (579, 581, 587, 589), (589, 590, 592, 591), (591, 592, 578, 577), (577, 579, 589, 591), (581, 583, 585, 587), (578, 592, 600, 594), (590, 588, 598, 599), (592, 590, 599, 600), (595, 593, 601, 603), (597, 596, 604, 605), (594, 600, 608, 602), (588, 586, 597, 598), (582, 580, 593, 595), (580, 578, 594, 593), (586, 584, 596, 597), (584, 582, 595, 596), (604, 603, 606, 605), (603, 601, 607, 606), (601, 602, 608, 607), (600, 599, 607, 608), (599, 598, 606, 607), (598, 597, 605, 606), (596, 595, 603, 604), (593, 594, 602, 601), (609, 610, 612, 611), (611, 612, 614, 613), (613, 614, 616, 615), (615, 616, 618, 617), (617, 618, 620, 619), (619, 620, 622, 621), (611, 613, 619, 621), (621, 622, 624, 623), (623, 624, 610, 609), (609, 611, 621, 623), (613, 615, 617, 619), (418, 410, 422, 627), (409, 420, 628, 425), (635, 625, 630, 636), (636, 630, 634, 637), (637, 634, 632, 638), (638, 632, 625, 635), (629, 633, 631, 626), (634, 630, 625, 632), (641, 638, 635, 642), (640, 637, 638, 641), (639, 636, 637, 640), (642, 635, 636, 639), (626, 642, 639, 629), (629, 639, 640, 633), (633, 640, 641, 631), (631, 641, 642, 626), (643, 644, 646, 645), (645, 646, 650, 649), (649, 650, 648, 647), (647, 648, 644, 643), (647, 643, 652, 654), (650, 646, 644, 648), (651, 653, 654, 652), (645, 649, 653, 651), (643, 645, 651, 652), (649, 647, 654, 653), (655, 656, 658, 657), (657, 658, 662, 661), (661, 662, 660, 659), (659, 660, 656, 655), (659, 655, 664, 666), (662, 658, 656, 660), (663, 665, 666, 664), (657, 661, 665, 663), (655, 657, 663, 664), (661, 659, 666, 665)])
_uv = me_cube.uv_layers.new(name='UVMap')
_uv.uv.foreach_set('vector', [0.09636, 0.5533, 0.1087, 0.5482, 0.2068, 0.5665, 0.2082, 0.5804, 0.2806, 0.0946, 0.2669, 0.0722, 0.3413, 0.009044, 0.3857, 0.08951, 0.443, 0.6142, 0.437, 0.6293, 0.3259, 0.6231, 0.3144, 0.6142, 0.12, 0.07083, 0.1386, 0.05513, 0.1578, 0.08715, 0.1435, 0.08929, 0.2428, 0.2013, 0.2692, 0.2663, 0.01899, 0.2154, 0.1101, 0.1808, 0.2669, 0.0722, 0.2651, 0.08556, 0.1578, 0.08715, 0.1386, 0.05513, 0.09347, 0.1394, 0.1023, 0.09305, 0.1297, 0.1006, 0.1151, 0.1183, 0.4363, 0.5751, 0.4388, 0.599, 0.3116, 0.599, 0.3002, 0.5751, 0.2771, 0.1665, 0.2863, 0.1223, 0.3889, 0.1498, 0.3545, 0.2229, 0.07395, 0.583, 0.09001, 0.5654, 0.2006, 0.5923, 0.1923, 0.6118, 0.1023, 0.09305, 0.12, 0.07083, 0.1435, 0.08929, 0.1297, 0.1006, 0.4388, 0.599, 0.443, 0.6142, 0.3144, 0.6142, 0.3116, 0.599, 0.2863, 0.1223, 0.2806, 0.0946, 0.3857, 0.08951, 0.3889, 0.1498, 0.09001, 0.5654, 0.09636, 0.5533, 0.2082, 0.5804, 0.2006, 0.5923, 0.0742, 0.608, 0.07395, 0.583, 0.1923, 0.6118, 0.1817, 0.6341, 0.2428, 0.2013, 0.2771, 0.1665, 0.3545, 0.2229, 0.2692, 0.2663, 0.4362, 0.5475, 0.4363, 0.5751, 0.3002, 0.5751, 0.306, 0.5475, 0.1101, 0.1808, 0.09347, 0.1394, 0.1151, 0.1183, 0.126, 0.1485, 0.01899, 0.2154, 0.00495, 0.1561, 0.09347, 0.1394, 0.1101, 0.1808, 0.2309, 0.1621, 0.269, 0.1566, 0.2771, 0.1665, 0.2428, 0.2013, 0.2704, 0.1423, 0.2733, 0.1034, 0.2806, 0.0946, 0.2863, 0.1223, 0.003504, 0.08843, 0.04058, 0.03562, 0.12, 0.07083, 0.1023, 0.09305, 0.269, 0.1566, 0.2704, 0.1423, 0.2863, 0.1223, 0.2771, 0.1665, 0.00495, 0.1561, 0.003504, 0.08843, 0.1023, 0.09305, 0.09347, 0.1394, 0.3413, 0.009044, 0.2669, 0.0722, 0.1386, 0.05513, 0.09261, -0.001234, 0.2309, 0.1621, 0.2428, 0.2013, 0.1101, 0.1808, 0.126, 0.1485, 0.04058, 0.03562, 0.09261, -0.001234, 0.1386, 0.05513, 0.12, 0.07083, 0.2733, 0.1034, 0.2651, 0.08556, 0.2669, 0.0722, 0.2806, 0.0946, 0.4452, 0.1824, 0.4473, 0.179, 0.467, 0.1825, 0.4649, 0.186, 0.4607, 0.1687, 0.4615, 0.172, 0.4432, 0.1742, 0.4421, 0.171, 0.4222, 0.1742, 0.4461, 0.1753, 0.4473, 0.179, 0.4226, 0.1767, 0.4854, 0.1781, 0.4606, 0.175, 0.4615, 0.172, 0.4863, 0.1752, 0.4226, 0.1767, 0.4473, 0.179, 0.4452, 0.1824, 0.4213, 0.1789, 0.4831, 0.1805, 0.4581, 0.1775, 0.4606, 0.175, 0.4854, 0.1781, 0.4863, 0.1752, 0.4615, 0.172, 0.4607, 0.1687, 0.4858, 0.1723, 0.421, 0.1719, 0.4434, 0.1723, 0.4461, 0.1753, 0.4222, 0.1742, 0.4434, 0.1723, 0.4411, 0.1694, 0.4604, 0.172, 0.4627, 0.1754, 0.4193, 0.1698, 0.4411, 0.1694, 0.4434, 0.1723, 0.421, 0.1719, 0.4213, 0.1789, 0.4452, 0.1824, 0.4419, 0.1844, 0.4196, 0.181, 0.4473, 0.179, 0.4461, 0.1753, 0.4655, 0.1785, 0.467, 0.1825, 0.467, 0.1825, 0.4655, 0.1785, 0.4873, 0.1833, 0.4887, 0.1874, 0.4432, 0.1742, 0.4424, 0.1775, 0.4229, 0.1826, 0.4233, 0.1792, 0.4627, 0.1754, 0.4604, 0.172, 0.4828, 0.1763, 0.4847, 0.1799, 0.4419, 0.1844, 0.4452, 0.1824, 0.4649, 0.186, 0.4614, 0.1879, 0.4615, 0.172, 0.4606, 0.175, 0.4424, 0.1775, 0.4432, 0.1742, 0.4461, 0.1753, 0.4434, 0.1723, 0.4627, 0.1754, 0.4655, 0.1785, 0.4606, 0.175, 0.4581, 0.1775, 0.4401, 0.1803, 0.4424, 0.1775, 0.4847, 0.1799, 0.4828, 0.1763, 0.5065, 0.1825, 0.5056, 0.1851, 0.4873, 0.1833, 0.4847, 0.1799, 0.5056, 0.1851, 0.5047, 0.1875, 0.4832, 0.1931, 0.4866, 0.1911, 0.5027, 0.1941, 0.5022, 0.1966, 0.4219, 0.1761, 0.4233, 0.1792, 0.4019, 0.1871, 0.4007, 0.1841, 0.4229, 0.1826, 0.4209, 0.1857, 0.4042, 0.1924, 0.4032, 0.1902, 0.4649, 0.186, 0.467, 0.1825, 0.4887, 0.1874, 0.4866, 0.1911, 0.4424, 0.1775, 0.4401, 0.1803, 0.4209, 0.1857, 0.4229, 0.1826, 0.4421, 0.171, 0.4432, 0.1742, 0.4233, 0.1792, 0.4219, 0.1761, 0.4614, 0.1879, 0.4649, 0.186, 0.4866, 0.1911, 0.4832, 0.1931, 0.4655, 0.1785, 0.4627, 0.1754, 0.4847, 0.1799, 0.4873, 0.1833, 0.4233, 0.1792, 0.4229, 0.1826, 0.4032, 0.1902, 0.4019, 0.1871, 0.4887, 0.1874, 0.4873, 0.1833, 0.5047, 0.1875, 0.5036, 0.1908, 0.4866, 0.1911, 0.4887, 0.1874, 0.5036, 0.1908, 0.5027, 0.1941, 0.2083, 0.7287, 0.2057, 0.7288, 0.2057, 0.7271, 0.2087, 0.727, 0.2167, 0.7285, 0.2141, 0.7289, 0.2138, 0.7271, 0.2166, 0.727, 0.2166, 0.727, 0.2138, 0.7271, 0.2151, 0.7155, 0.2172, 0.7138, 0.2088, 0.7156, 0.2084, 0.7125, 0.2236, 0.7139, 0.2212, 0.7159, 0.2112, 0.727, 0.2087, 0.727, 0.2109, 0.7144, 0.213, 0.716, 0.2059, 0.7199, 0.207, 0.7179, 0.208, 0.7185, 0.2066, 0.7211, 0.207, 0.7179, 0.2075, 0.7156, 0.2088, 0.7156, 0.208, 0.7185, 0.2066, 0.7211, 0.208, 0.7185, 0.221, 0.7182, 0.2219, 0.7211, 0.4109, 0.1753, 0.4222, 0.1742, 0.4226, 0.1767, 0.4112, 0.1775, 0.498, 0.1832, 0.4854, 0.1781, 0.4863, 0.1752, 0.4995, 0.1805, 0.2196, 0.7272, 0.2166, 0.727, 0.2172, 0.7138, 0.2196, 0.7109, 0.4112, 0.1775, 0.4226, 0.1767, 0.4213, 0.1789, 0.4101, 0.1795, 0.4955, 0.185, 0.4831, 0.1805, 0.4854, 0.1781, 0.498, 0.1832, 0.208, 0.7185, 0.2088, 0.7156, 0.2212, 0.7159, 0.221, 0.7182, 0.4995, 0.1805, 0.4863, 0.1752, 0.4858, 0.1723, 0.4992, 0.1776, 0.2138, 0.7271, 0.2112, 0.727, 0.213, 0.716, 0.2151, 0.7155, 0.2087, 0.727, 0.2057, 0.7271, 0.2091, 0.7107, 0.2109, 0.7144, 0.2191, 0.7287, 0.2167, 0.7285, 0.2166, 0.727, 0.2196, 0.7272, 0.4097, 0.1734, 0.421, 0.1719, 0.4222, 0.1742, 0.4109, 0.1753, 0.2075, 0.7156, 0.207, 0.7133, 0.2084, 0.7125, 0.2088, 0.7156, 0.4078, 0.1718, 0.4193, 0.1698, 0.421, 0.1719, 0.4097, 0.1734, 0.4101, 0.1795, 0.4213, 0.1789, 0.4196, 0.181, 0.4087, 0.1817, 0.2111, 0.7291, 0.2083, 0.7287, 0.2087, 0.727, 0.2112, 0.727, 0.2141, 0.7289, 0.2111, 0.7291, 0.2112, 0.727, 0.2138, 0.7271, 0.4109, 0.1753, 0.4112, 0.1775, 0.3976, 0.1801, 0.3968, 0.1785, 0.4112, 0.1775, 0.4101, 0.1795, 0.3981, 0.1817, 0.3976, 0.1801, 0.4995, 0.1805, 0.4992, 0.1776, 0.5096, 0.1886, 0.5083, 0.19, 0.4078, 0.1718, 0.4097, 0.1734, 0.3958, 0.1768, 0.3951, 0.1753, 0.498, 0.1832, 0.4995, 0.1805, 0.5083, 0.19, 0.5067, 0.1913, 0.4955, 0.185, 0.498, 0.1832, 0.5067, 0.1913, 0.5051, 0.1924, 0.4097, 0.1734, 0.4109, 0.1753, 0.3968, 0.1785, 0.3958, 0.1768, 0.4101, 0.1795, 0.4087, 0.1817, 0.3981, 0.1834, 0.3981, 0.1817, 0.2151, 0.7155, 0.213, 0.716, 0.2109, 0.7144, 0.2172, 0.7138, 0.2196, 0.7109, 0.2172, 0.7138, 0.2109, 0.7144, 0.2091, 0.7107, 0.2212, 0.7159, 0.2236, 0.7139, 0.2219, 0.7211, 0.221, 0.7182, 0.4579, 0.1822, 0.438, 0.1843, 0.4362, 0.1806, 0.4561, 0.1787, 0.4477, 0.168, 0.4663, 0.1703, 0.4652, 0.1734, 0.4469, 0.1712, 0.4814, 0.1758, 0.4809, 0.1782, 0.4561, 0.1787, 0.4576, 0.175, 0.423, 0.1773, 0.4221, 0.1745, 0.4469, 0.1712, 0.4478, 0.1743, 0.4809, 0.1782, 0.482, 0.1805, 0.4579, 0.1822, 0.4561, 0.1787, 0.4253, 0.1798, 0.423, 0.1773, 0.4478, 0.1743, 0.4503, 0.1768, 0.4221, 0.1745, 0.4226, 0.1715, 0.4477, 0.168, 0.4469, 0.1712, 0.4829, 0.1735, 0.4814, 0.1758, 0.4576, 0.175, 0.4605, 0.1723, 0.4605, 0.1723, 0.441, 0.1739, 0.4436, 0.1707, 0.463, 0.1696, 0.4847, 0.1716, 0.4829, 0.1735, 0.4605, 0.1723, 0.463, 0.1696, 0.482, 0.1805, 0.4836, 0.1827, 0.461, 0.1845, 0.4579, 0.1822, 0.4561, 0.1787, 0.4362, 0.1806, 0.4379, 0.1768, 0.4576, 0.175, 0.4362, 0.1806, 0.4142, 0.1839, 0.4159, 0.1799, 0.4379, 0.1768, 0.4652, 0.1734, 0.4851, 0.1784, 0.4855, 0.1819, 0.4659, 0.1768, 0.441, 0.1739, 0.4187, 0.1767, 0.4209, 0.1733, 0.4436, 0.1707, 0.461, 0.1845, 0.4413, 0.1865, 0.438, 0.1843, 0.4579, 0.1822, 0.4469, 0.1712, 0.4652, 0.1734, 0.4659, 0.1768, 0.4478, 0.1743, 0.4576, 0.175, 0.4379, 0.1768, 0.441, 0.1739, 0.4605, 0.1723, 0.4478, 0.1743, 0.4659, 0.1768, 0.4683, 0.1796, 0.4503, 0.1768, 0.4187, 0.1767, 0.3975, 0.1803, 0.3968, 0.1777, 0.4209, 0.1733, 0.4159, 0.1799, 0.3982, 0.1828, 0.3975, 0.1803, 0.4187, 0.1767, 0.4192, 0.19, 0.4, 0.1921, 0.3996, 0.1895, 0.4159, 0.1877, 0.4865, 0.1753, 0.5077, 0.1833, 0.5065, 0.1864, 0.4851, 0.1784, 0.4855, 0.1819, 0.5052, 0.1894, 0.5042, 0.1917, 0.4875, 0.1849, 0.438, 0.1843, 0.4159, 0.1877, 0.4142, 0.1839, 0.4362, 0.1806, 0.4659, 0.1768, 0.4855, 0.1819, 0.4875, 0.1849, 0.4683, 0.1796, 0.4663, 0.1703, 0.4865, 0.1753, 0.4851, 0.1784, 0.4652, 0.1734, 0.4413, 0.1865, 0.4192, 0.19, 0.4159, 0.1877, 0.438, 0.1843, 0.4379, 0.1768, 0.4159, 0.1799, 0.4187, 0.1767, 0.441, 0.1739, 0.4851, 0.1784, 0.5065, 0.1864, 0.5052, 0.1894, 0.4855, 0.1819, 0.4142, 0.1839, 0.399, 0.1861, 0.3982, 0.1828, 0.4159, 0.1799, 0.4159, 0.1877, 0.3996, 0.1895, 0.399, 0.1861, 0.4142, 0.1839, 0.2196, 0.7264, 0.2192, 0.7247, 0.2223, 0.7249, 0.2222, 0.7266, 0.2112, 0.7261, 0.2114, 0.7245, 0.2141, 0.7247, 0.2138, 0.7264, 0.2114, 0.7245, 0.211, 0.7113, 0.2131, 0.7131, 0.2141, 0.7247, 0.2192, 0.7207, 0.2068, 0.7199, 0.2046, 0.7177, 0.2198, 0.7177, 0.2167, 0.7246, 0.2152, 0.7136, 0.2173, 0.712, 0.2192, 0.7247, 0.2216, 0.7253, 0.2208, 0.7265, 0.2197, 0.7237, 0.2207, 0.7232, 0.2207, 0.7232, 0.2197, 0.7237, 0.2192, 0.7207, 0.2205, 0.7209, 0.2208, 0.7265, 0.2055, 0.725, 0.2067, 0.7222, 0.2197, 0.7237, 0.4926, 0.1778, 0.4922, 0.1799, 0.4809, 0.1782, 0.4814, 0.1758, 0.4104, 0.1825, 0.4089, 0.1798, 0.4221, 0.1745, 0.423, 0.1773, 0.2084, 0.7247, 0.2086, 0.7084, 0.211, 0.7113, 0.2114, 0.7245, 0.4922, 0.1799, 0.4931, 0.182, 0.482, 0.1805, 0.4809, 0.1782, 0.4129, 0.1842, 0.4104, 0.1825, 0.423, 0.1773, 0.4253, 0.1798, 0.2197, 0.7237, 0.2067, 0.7222, 0.2068, 0.7199, 0.2192, 0.7207, 0.4089, 0.1798, 0.4092, 0.1768, 0.4226, 0.1715, 0.4221, 0.1745, 0.2141, 0.7247, 0.2131, 0.7131, 0.2152, 0.7136, 0.2167, 0.7246, 0.2192, 0.7247, 0.2173, 0.712, 0.2191, 0.7084, 0.2223, 0.7249, 0.2088, 0.7262, 0.2084, 0.7247, 0.2114, 0.7245, 0.2112, 0.7261, 0.494, 0.1759, 0.4926, 0.1778, 0.4814, 0.1758, 0.4829, 0.1735, 0.2205, 0.7209, 0.2192, 0.7207, 0.2198, 0.7177, 0.2212, 0.7186, 0.496, 0.1745, 0.494, 0.1759, 0.4829, 0.1735, 0.4847, 0.1716, 0.4931, 0.182, 0.4944, 0.1842, 0.4836, 0.1827, 0.482, 0.1805, 0.2168, 0.7268, 0.2167, 0.7246, 0.2192, 0.7247, 0.2196, 0.7264, 0.2138, 0.7264, 0.2141, 0.7247, 0.2167, 0.7246, 0.2168, 0.7268, 0.2184, 0.7145, 0.2184, 0.7169, 0.2161, 0.7191, 0.2131, 0.7199, 0.2112, 0.7185, 0.2111, 0.7162, 0.2132, 0.7137, 0.2164, 0.7132, 0.4926, 0.1778, 0.5065, 0.182, 0.5055, 0.1836, 0.4922, 0.1799, 0.4922, 0.1799, 0.5055, 0.1836, 0.5049, 0.1851, 0.4931, 0.182, 0.4089, 0.1798, 0.4001, 0.1893, 0.3988, 0.1879, 0.4092, 0.1768, 0.496, 0.1745, 0.5084, 0.1789, 0.5075, 0.1804, 0.494, 0.1759, 0.4104, 0.1825, 0.4017, 0.1905, 0.4001, 0.1893, 0.4089, 0.1798, 0.4129, 0.1842, 0.4033, 0.1917, 0.4017, 0.1905, 0.4104, 0.1825, 0.494, 0.1759, 0.5075, 0.1804, 0.5065, 0.182, 0.4926, 0.1778, 0.4931, 0.182, 0.5049, 0.1851, 0.5048, 0.1868, 0.4944, 0.1842, 0.2131, 0.7131, 0.211, 0.7113, 0.2173, 0.712, 0.2152, 0.7136, 0.2086, 0.7084, 0.2191, 0.7084, 0.2173, 0.712, 0.211, 0.7113, 0.2068, 0.7199, 0.2067, 0.7222, 0.2055, 0.725, 0.2046, 0.7177, 0.5755, 0.8701, 0.5866, 0.8715, 0.5904, 0.8856, 0.58, 0.8839, 0.5796, 0.8552, 0.5868, 0.853, 0.5888, 0.8663, 0.5817, 0.8686, 0.1376, 0.9087, 0.1377, 0.8981, 0.1487, 0.9032, 0.1425, 0.9078, 0.5802, 0.7511, 0.5972, 0.8678, 0.5866, 0.8715, 0.5729, 0.753, 0.5807, 0.7525, 0.5942, 0.853, 0.5868, 0.853, 0.5733, 0.7547, 0.1469, 0.903, 0.1409, 0.9075, 0.1357, 0.9089, 0.1358, 0.8988, 0.5729, 0.753, 0.5866, 0.8715, 0.5755, 0.8701, 0.5653, 0.7529, 0.589, 0.7484, 0.6026, 0.8554, 0.5942, 0.853, 0.5807, 0.7525, 0.5733, 0.7547, 0.5868, 0.853, 0.5796, 0.8552, 0.5656, 0.7545, 0.5884, 0.7472, 0.6061, 0.8633, 0.5972, 0.8678, 0.5802, 0.7511, 0.1358, 0.8988, 0.1357, 0.9089, 0.1306, 0.9075, 0.1246, 0.903, 0.5718, 0.8597, 0.5796, 0.8552, 0.5817, 0.8686, 0.5749, 0.8746, 0.5656, 0.7545, 0.5796, 0.8552, 0.5718, 0.8597, 0.5566, 0.7528, 0.5653, 0.7529, 0.5755, 0.8701, 0.5658, 0.8679, 0.5564, 0.7509, 0.5866, 0.8715, 0.5972, 0.8678, 0.5999, 0.8809, 0.5904, 0.8856, 0.1327, 0.9077, 0.1265, 0.9029, 0.1377, 0.8981, 0.1376, 0.9087, 0.5656, 0.7486, 0.5653, 0.7529, 0.5564, 0.7509, 0.559, 0.747, 0.5651, 0.7498, 0.5656, 0.7545, 0.5566, 0.7528, 0.5583, 0.7484, 0.5851, 0.7441, 0.5884, 0.7472, 0.5802, 0.7511, 0.5791, 0.7471, 0.5725, 0.7491, 0.5733, 0.7547, 0.5656, 0.7545, 0.5651, 0.7498, 0.5861, 0.7446, 0.589, 0.7484, 0.5807, 0.7525, 0.5798, 0.7477, 0.5724, 0.7482, 0.5729, 0.753, 0.5653, 0.7529, 0.5656, 0.7486, 0.5798, 0.7477, 0.5807, 0.7525, 0.5733, 0.7547, 0.5725, 0.7491, 0.5791, 0.7471, 0.5802, 0.7511, 0.5729, 0.753, 0.5724, 0.7482, 0.1425, 0.9078, 0.1432, 0.9872, 0.1367, 0.9872, 0.1376, 0.9087, 0.1409, 0.9075, 0.142, 0.987, 0.1355, 0.987, 0.1357, 0.9089, 0.1376, 0.9087, 0.1367, 0.9872, 0.1302, 0.9871, 0.1327, 0.9077, 0.1469, 0.903, 0.1488, 0.9869, 0.142, 0.987, 0.1409, 0.9075, 0.1357, 0.9089, 0.1355, 0.987, 0.1291, 0.987, 0.1306, 0.9075, 0.1487, 0.9032, 0.1494, 0.9872, 0.1432, 0.9872, 0.1425, 0.9078, 0.1306, 0.9075, 0.1291, 0.987, 0.1223, 0.9868, 0.1246, 0.903, 0.1327, 0.9077, 0.1302, 0.9871, 0.124, 0.9869, 0.1265, 0.9029, 0.5904, 0.8856, 0.5999, 0.8809, 0.6012, 0.8959, 0.594, 0.9011, 0.5888, 0.8663, 0.5963, 0.867, 0.5999, 0.8847, 0.5915, 0.8832, 0.5749, 0.8746, 0.5817, 0.8686, 0.5836, 0.8856, 0.5774, 0.8924, 0.5658, 0.8679, 0.5755, 0.8701, 0.58, 0.8839, 0.5715, 0.8803, 0.5868, 0.853, 0.5942, 0.853, 0.5963, 0.867, 0.5888, 0.8663, 0.5972, 0.8678, 0.6061, 0.8633, 0.6067, 0.875, 0.5999, 0.8809, 0.5942, 0.853, 0.6026, 0.8554, 0.6042, 0.8715, 0.5963, 0.867, 0.5774, 0.8924, 0.5836, 0.8856, 0.5907, 0.9225, 0.584, 0.9231, 0.6012, 0.8959, 0.6065, 0.8897, 0.6086, 0.9142, 0.6036, 0.9137, 0.5782, 0.8961, 0.5853, 0.9, 0.5903, 0.9146, 0.5855, 0.9161, 0.5836, 0.8856, 0.5915, 0.8832, 0.5993, 0.9205, 0.5907, 0.9225, 0.5999, 0.8847, 0.6073, 0.8902, 0.6141, 0.9158, 0.6079, 0.9178, 0.58, 0.8839, 0.5904, 0.8856, 0.594, 0.9011, 0.5853, 0.9, 0.5963, 0.867, 0.6042, 0.8715, 0.6073, 0.8902, 0.5999, 0.8847, 0.5817, 0.8686, 0.5888, 0.8663, 0.5915, 0.8832, 0.5836, 0.8856, 0.5715, 0.8803, 0.58, 0.8839, 0.5853, 0.9, 0.5782, 0.8961, 0.5999, 0.8809, 0.6067, 0.875, 0.6065, 0.8897, 0.6012, 0.8959, 0.5915, 0.8832, 0.5999, 0.8847, 0.6079, 0.9178, 0.5993, 0.9205, 0.594, 0.9011, 0.6012, 0.8959, 0.6036, 0.9137, 0.5969, 0.9137, 0.5853, 0.9, 0.594, 0.9011, 0.5969, 0.9137, 0.5903, 0.9146, 0.6008, 0.8666, 0.6006, 0.8812, 0.5912, 0.8858, 0.5907, 0.8713, 0.5967, 0.8518, 0.599, 0.8663, 0.591, 0.8663, 0.5886, 0.852, 0.1358, 0.9087, 0.1309, 0.9077, 0.1248, 0.9029, 0.1359, 0.8981, 0.5604, 0.7546, 0.568, 0.7541, 0.5907, 0.8713, 0.5794, 0.871, 0.561, 0.7465, 0.5693, 0.7462, 0.5886, 0.852, 0.581, 0.8545, 0.1242, 0.9052, 0.1354, 0.901, 0.1354, 0.9111, 0.1302, 0.9097, 0.568, 0.7541, 0.5752, 0.7518, 0.6008, 0.8666, 0.5907, 0.8713, 0.5511, 0.7451, 0.561, 0.7465, 0.581, 0.8545, 0.5731, 0.8597, 0.5693, 0.7462, 0.5772, 0.7435, 0.5967, 0.8518, 0.5886, 0.852, 0.5514, 0.7533, 0.5604, 0.7546, 0.5794, 0.871, 0.5695, 0.8693, 0.1354, 0.901, 0.1465, 0.9053, 0.1405, 0.9098, 0.1354, 0.9111, 0.6062, 0.8538, 0.6081, 0.8702, 0.599, 0.8663, 0.5967, 0.8518, 0.5772, 0.7435, 0.5859, 0.7386, 0.6062, 0.8538, 0.5967, 0.8518, 0.5752, 0.7518, 0.583, 0.7472, 0.6094, 0.8616, 0.6008, 0.8666, 0.5907, 0.8713, 0.5912, 0.8858, 0.5808, 0.8842, 0.5794, 0.871, 0.1407, 0.9078, 0.1358, 0.9087, 0.1359, 0.8981, 0.147, 0.9031, 0.5736, 0.7478, 0.5794, 0.7443, 0.583, 0.7472, 0.5752, 0.7518, 0.5761, 0.7384, 0.5827, 0.7347, 0.5859, 0.7386, 0.5772, 0.7435, 0.5536, 0.7493, 0.5603, 0.7504, 0.5604, 0.7546, 0.5514, 0.7533, 0.5683, 0.7402, 0.5761, 0.7384, 0.5772, 0.7435, 0.5693, 0.7462, 0.5528, 0.7401, 0.5604, 0.7413, 0.561, 0.7465, 0.5511, 0.7451, 0.567, 0.7494, 0.5736, 0.7478, 0.5752, 0.7518, 0.568, 0.7541, 0.5604, 0.7413, 0.5683, 0.7402, 0.5693, 0.7462, 0.561, 0.7465, 0.5603, 0.7504, 0.567, 0.7494, 0.568, 0.7541, 0.5604, 0.7546, 0.1309, 0.9077, 0.1358, 0.9087, 0.135, 0.9872, 0.1285, 0.9871, 0.1302, 0.9097, 0.1354, 0.9111, 0.1351, 0.9892, 0.1286, 0.9892, 0.1358, 0.9087, 0.1407, 0.9078, 0.1414, 0.9872, 0.135, 0.9872, 0.1242, 0.9052, 0.1302, 0.9097, 0.1286, 0.9892, 0.1219, 0.9891, 0.1354, 0.9111, 0.1405, 0.9098, 0.1416, 0.9892, 0.1351, 0.9892, 0.1248, 0.9029, 0.1309, 0.9077, 0.1285, 0.9871, 0.1223, 0.9869, 0.1405, 0.9098, 0.1465, 0.9053, 0.1484, 0.9891, 0.1416, 0.9892, 0.1407, 0.9078, 0.147, 0.9031, 0.1477, 0.9872, 0.1414, 0.9872, 0.5912, 0.8858, 0.5924, 0.9018, 0.584, 0.899, 0.5808, 0.8842, 0.591, 0.8663, 0.5939, 0.8846, 0.5858, 0.889, 0.5835, 0.8695, 0.6081, 0.8702, 0.6115, 0.8894, 0.6028, 0.8845, 0.599, 0.8663, 0.6094, 0.8616, 0.6077, 0.8752, 0.6006, 0.8812, 0.6008, 0.8666, 0.5886, 0.852, 0.591, 0.8663, 0.5835, 0.8695, 0.581, 0.8545, 0.5794, 0.871, 0.5808, 0.8842, 0.5725, 0.8807, 0.5695, 0.8693, 0.581, 0.8545, 0.5835, 0.8695, 0.5769, 0.8769, 0.5731, 0.8597, 0.6115, 0.8894, 0.615, 0.9231, 0.608, 0.9248, 0.6028, 0.8845, 0.584, 0.899, 0.5872, 0.9167, 0.5825, 0.9187, 0.5772, 0.8947, 0.6061, 0.8922, 0.6051, 0.9134, 0.6001, 0.9135, 0.6004, 0.8981, 0.6028, 0.8845, 0.608, 0.9248, 0.5984, 0.9256, 0.5939, 0.8846, 0.5858, 0.889, 0.5887, 0.9257, 0.5817, 0.9257, 0.58, 0.8972, 0.6006, 0.8812, 0.6004, 0.8981, 0.5924, 0.9018, 0.5912, 0.8858, 0.5835, 0.8695, 0.5858, 0.889, 0.58, 0.8972, 0.5769, 0.8769, 0.599, 0.8663, 0.6028, 0.8845, 0.5939, 0.8846, 0.591, 0.8663, 0.6077, 0.8752, 0.6061, 0.8922, 0.6004, 0.8981, 0.6006, 0.8812, 0.5808, 0.8842, 0.584, 0.899, 0.5772, 0.8947, 0.5725, 0.8807, 0.5939, 0.8846, 0.5984, 0.9256, 0.5887, 0.9257, 0.5858, 0.889, 0.5924, 0.9018, 0.5936, 0.9146, 0.5872, 0.9167, 0.584, 0.899, 0.6004, 0.8981, 0.6001, 0.9135, 0.5936, 0.9146, 0.5924, 0.9018, 0.2052, 0.7219, 0.2052, 0.7161, 0.2103, 0.71, 0.2182, 0.709, 0.223, 0.7122, 0.2231, 0.718, 0.2175, 0.7232, 0.2101, 0.7251, 0.1791, 0.3532, 0.1679, 0.3613, 0.1442, 0.3446, 0.1486, 0.3315, 0.1486, 0.3315, 0.1442, 0.3446, 0.1152, 0.3449, 0.1111, 0.3317, 0.02861, 0.6469, 0.03139, 0.7558, 0.006068, 0.7228, 0.005007, 0.6812, 0.1111, 0.3317, 0.1152, 0.3449, 0.09201, 0.3621, 0.08098, 0.3538, 0.06787, 0.633, 0.0713, 0.7677, 0.03139, 0.7558, 0.02861, 0.6469, 0.08098, 0.3538, 0.09201, 0.3621, 0.0834, 0.3895, 0.06967, 0.3893, 0.1078, 0.6449, 0.1106, 0.7538, 0.0713, 0.7677, 0.06787, 0.633, 0.06967, 0.3893, 0.0834, 0.3895, 0.09269, 0.4167, 0.08152, 0.4247, 0.1093, 0.7548, 0.1093, 0.6458, 0.1338, 0.6795, 0.1338, 0.7211, 0.08152, 0.4247, 0.09269, 0.4167, 0.1165, 0.4331, 0.1121, 0.4462, 0.06975, 0.6329, 0.06975, 0.7676, 0.03015, 0.7548, 0.03015, 0.6458, 0.1121, 0.4462, 0.1165, 0.4331, 0.1456, 0.4329, 0.1497, 0.4461, 0.03015, 0.6458, 0.03015, 0.7548, 0.005678, 0.7211, 0.005678, 0.6795, 0.1497, 0.4461, 0.1456, 0.4329, 0.1688, 0.4159, 0.1798, 0.4241, 0.1093, 0.6458, 0.1093, 0.7548, 0.06975, 0.7676, 0.06975, 0.6329, 0.1798, 0.4241, 0.1688, 0.4159, 0.1773, 0.3885, 0.191, 0.3886, 0.191, 0.3886, 0.1773, 0.3885, 0.1679, 0.3613, 0.1791, 0.3532, 0.1342, 0.7195, 0.1106, 0.7538, 0.1078, 0.6449, 0.1331, 0.6779, 0.2601, 0.389, 0.2288, 0.3896, 0.2103, 0.3317, 0.2353, 0.3128, 0.2288, 0.3896, 0.2074, 0.3891, 0.1927, 0.344, 0.2103, 0.3317, 0.2074, 0.3891, 0.191, 0.3886, 0.1791, 0.3532, 0.1927, 0.344, 0.2353, 0.4651, 0.2097, 0.4471, 0.2288, 0.3896, 0.2601, 0.389, 0.2097, 0.4471, 0.1927, 0.4342, 0.2074, 0.3891, 0.2288, 0.3896, 0.1927, 0.4342, 0.1798, 0.4241, 0.191, 0.3886, 0.2074, 0.3891, 0.1705, 0.512, 0.1603, 0.4824, 0.2097, 0.4471, 0.2353, 0.4651, 0.1603, 0.4824, 0.1542, 0.4619, 0.1927, 0.4342, 0.2097, 0.4471, 0.1542, 0.4619, 0.1497, 0.4461, 0.1798, 0.4241, 0.1927, 0.4342, 0.09049, 0.512, 0.09958, 0.482, 0.1603, 0.4824, 0.1705, 0.512, 0.09958, 0.482, 0.1066, 0.4618, 0.1542, 0.4619, 0.1603, 0.4824, 0.1066, 0.4618, 0.1121, 0.4462, 0.1497, 0.4461, 0.1542, 0.4619, 0.0255, 0.4651, 0.05047, 0.4462, 0.09958, 0.482, 0.09049, 0.512, 0.05047, 0.4462, 0.068, 0.4339, 0.1066, 0.4618, 0.09958, 0.482, 0.068, 0.4339, 0.08152, 0.4247, 0.1121, 0.4462, 0.1066, 0.4618, 0.0005638, 0.389, 0.03191, 0.3884, 0.05047, 0.4462, 0.0255, 0.4651, 0.03191, 0.3884, 0.05328, 0.3889, 0.068, 0.4339, 0.05047, 0.4462, 0.05328, 0.3889, 0.06967, 0.3893, 0.08152, 0.4247, 0.068, 0.4339, 0.02533, 0.3128, 0.05101, 0.3308, 0.03191, 0.3884, 0.0005638, 0.389, 0.05101, 0.3308, 0.06802, 0.3437, 0.05328, 0.3889, 0.03191, 0.3884, 0.06802, 0.3437, 0.08098, 0.3538, 0.06967, 0.3893, 0.05328, 0.3889, 0.09267, 0.2713, 0.1004, 0.2954, 0.05101, 0.3308, 0.02533, 0.3128, 0.1004, 0.2954, 0.1066, 0.3159, 0.06802, 0.3437, 0.05101, 0.3308, 0.1066, 0.3159, 0.1111, 0.3317, 0.08098, 0.3538, 0.06802, 0.3437, 0.1667, 0.2725, 0.1612, 0.2958, 0.1004, 0.2954, 0.09267, 0.2713, 0.1612, 0.2958, 0.1542, 0.316, 0.1066, 0.3159, 0.1004, 0.2954, 0.1542, 0.316, 0.1486, 0.3315, 0.1111, 0.3317, 0.1066, 0.3159, 0.2353, 0.3128, 0.2103, 0.3317, 0.1612, 0.2958, 0.1667, 0.2725, 0.2103, 0.3317, 0.1927, 0.344, 0.1542, 0.316, 0.1612, 0.2958, 0.1927, 0.344, 0.1791, 0.3532, 0.1486, 0.3315, 0.1542, 0.316, 0.2087, 0.4461, 0.2344, 0.4641, 0.1697, 0.5113, 0.1594, 0.4816, 0.1594, 0.4816, 0.1697, 0.5113, 0.08953, 0.5113, 0.0987, 0.4814, 0.004891, 0.68, 0.06931, 0.7679, 0.02966, 0.7552, 0.005056, 0.7216, 0.0987, 0.4814, 0.08953, 0.5113, 0.02485, 0.4641, 0.04991, 0.4453, 0.02923, 0.6462, 0.1089, 0.7549, 0.06931, 0.7679, 0.004891, 0.68, 0.04991, 0.4453, 0.02485, 0.4641, 0.0003606, 0.3879, 0.03169, 0.3874, 0.06878, 0.6332, 0.1332, 0.7211, 0.1089, 0.7549, 0.02923, 0.6462, 0.03169, 0.3874, 0.0003606, 0.3879, 0.02519, 0.3118, 0.05088, 0.3297, 0.06974, 0.7665, 0.1338, 0.6783, 0.1338, 0.7199, 0.1093, 0.7536, 0.05088, 0.3297, 0.02519, 0.3118, 0.09365, 0.2707, 0.1002, 0.2942, 0.1093, 0.6446, 0.03015, 0.7536, 0.005673, 0.7199, 0.06974, 0.6318, 0.1002, 0.2942, 0.09365, 0.2707, 0.167, 0.2713, 0.1609, 0.2945, 0.06974, 0.6318, 0.005673, 0.7199, 0.005673, 0.6783, 0.03015, 0.6446, 0.1609, 0.2945, 0.167, 0.2713, 0.2409, 0.3111, 0.2097, 0.3305, 0.1338, 0.6783, 0.06974, 0.7665, 0.03015, 0.7536, 0.1093, 0.6446, 0.2097, 0.3305, 0.2409, 0.3111, 0.2593, 0.3879, 0.2279, 0.3884, 0.2279, 0.3884, 0.2593, 0.3879, 0.2344, 0.4641, 0.2087, 0.4461, 0.133, 0.6795, 0.1332, 0.7211, 0.06878, 0.6332, 0.1084, 0.6459, 0.1763, 0.3871, 0.1901, 0.3873, 0.1787, 0.4231, 0.1675, 0.4148, 0.1901, 0.3873, 0.2065, 0.3879, 0.1917, 0.4331, 0.1787, 0.4231, 0.2065, 0.3879, 0.2279, 0.3884, 0.2087, 0.4461, 0.1917, 0.4331, 0.1673, 0.3597, 0.1785, 0.3518, 0.1901, 0.3873, 0.1763, 0.3871, 0.1785, 0.3518, 0.1921, 0.3426, 0.2065, 0.3879, 0.1901, 0.3873, 0.1921, 0.3426, 0.2097, 0.3305, 0.2279, 0.3884, 0.2065, 0.3879, 0.1439, 0.343, 0.1483, 0.33, 0.1785, 0.3518, 0.1673, 0.3597, 0.1483, 0.33, 0.1539, 0.3146, 0.1921, 0.3426, 0.1785, 0.3518, 0.1539, 0.3146, 0.1609, 0.2945, 0.2097, 0.3305, 0.1921, 0.3426, 0.1152, 0.3436, 0.1111, 0.3304, 0.1483, 0.33, 0.1439, 0.343, 0.1111, 0.3304, 0.1064, 0.3147, 0.1539, 0.3146, 0.1483, 0.33, 0.1064, 0.3147, 0.1002, 0.2942, 0.1609, 0.2945, 0.1539, 0.3146, 0.09208, 0.361, 0.08096, 0.3528, 0.1111, 0.3304, 0.1152, 0.3436, 0.08096, 0.3528, 0.06793, 0.3427, 0.1064, 0.3147, 0.1111, 0.3304, 0.06793, 0.3427, 0.05088, 0.3297, 0.1002, 0.2942, 0.1064, 0.3147, 0.08336, 0.3888, 0.06953, 0.3885, 0.08096, 0.3528, 0.09208, 0.361, 0.06953, 0.3885, 0.05309, 0.3879, 0.06793, 0.3427, 0.08096, 0.3528, 0.05309, 0.3879, 0.03169, 0.3874, 0.05088, 0.3297, 0.06793, 0.3427, 0.09237, 0.4162, 0.08111, 0.424, 0.06953, 0.3885, 0.08336, 0.3888, 0.08111, 0.424, 0.06751, 0.4332, 0.05309, 0.3879, 0.06953, 0.3885, 0.06751, 0.4332, 0.04991, 0.4453, 0.03169, 0.3874, 0.05309, 0.3879, 0.1157, 0.4328, 0.1113, 0.4458, 0.08111, 0.424, 0.09237, 0.4162, 0.1113, 0.4458, 0.1058, 0.4612, 0.06751, 0.4332, 0.08111, 0.424, 0.1058, 0.4612, 0.0987, 0.4814, 0.04991, 0.4453, 0.06751, 0.4332, 0.1444, 0.4323, 0.1486, 0.4454, 0.1113, 0.4458, 0.1157, 0.4328, 0.1486, 0.4454, 0.1532, 0.4612, 0.1058, 0.4612, 0.1113, 0.4458, 0.1532, 0.4612, 0.1594, 0.4816, 0.0987, 0.4814, 0.1058, 0.4612, 0.1675, 0.4148, 0.1787, 0.4231, 0.1486, 0.4454, 0.1444, 0.4323, 0.1787, 0.4231, 0.1917, 0.4331, 0.1532, 0.4612, 0.1486, 0.4454, 0.1917, 0.4331, 0.2087, 0.4461, 0.1594, 0.4816, 0.1532, 0.4612, 0.4665, 0.4384, 0.4641, 0.4272, 0.4946, 0.4128, 0.5031, 0.4315, 0.5031, 0.4315, 0.4946, 0.4128, 0.5433, 0.3815, 0.5654, 0.4137, 0.4048, 0.4883, 0.4929, 0.4913, 0.5401, 0.5247, 0.3701, 0.5296, 0.4065, 0.412, 0.4946, 0.4128, 0.4641, 0.4272, 0.4381, 0.4255, 0.3478, 0.4198, 0.3736, 0.3692, 0.4065, 0.412, 0.3975, 0.4297, 0.4946, 0.4128, 0.4065, 0.412, 0.3736, 0.3692, 0.5433, 0.3815, 0.3975, 0.4297, 0.4065, 0.412, 0.4381, 0.4255, 0.4354, 0.4371, 0.4354, 0.4371, 0.4381, 0.4255, 0.4641, 0.4272, 0.4665, 0.4384, 0.463, 0.4756, 0.4929, 0.4913, 0.4048, 0.4883, 0.437, 0.4762, 0.437, 0.4762, 0.4348, 0.4645, 0.4659, 0.4646, 0.463, 0.4756, 0.4348, 0.4645, 0.4342, 0.4508, 0.4675, 0.4515, 0.4659, 0.4646, 0.4342, 0.4508, 0.4354, 0.4371, 0.4665, 0.4384, 0.4675, 0.4515, 0.4048, 0.4883, 0.3967, 0.4702, 0.4348, 0.4645, 0.437, 0.4762, 0.3967, 0.4702, 0.3948, 0.4499, 0.4342, 0.4508, 0.4348, 0.4645, 0.3948, 0.4499, 0.3975, 0.4297, 0.4354, 0.4371, 0.4342, 0.4508, 0.3701, 0.5296, 0.3466, 0.478, 0.3967, 0.4702, 0.4048, 0.4883, 0.3466, 0.478, 0.3446, 0.4488, 0.3948, 0.4499, 0.3967, 0.4702, 0.3446, 0.4488, 0.3478, 0.4198, 0.3975, 0.4297, 0.3948, 0.4499, 0.4929, 0.4913, 0.5022, 0.473, 0.5637, 0.4935, 0.5401, 0.5247, 0.5022, 0.473, 0.5062, 0.4523, 0.5715, 0.4538, 0.5637, 0.4935, 0.5062, 0.4523, 0.5031, 0.4315, 0.5654, 0.4137, 0.5715, 0.4538, 0.463, 0.4756, 0.4659, 0.4646, 0.5022, 0.473, 0.4929, 0.4913, 0.4659, 0.4646, 0.4675, 0.4515, 0.5062, 0.4523, 0.5022, 0.473, 0.4675, 0.4515, 0.4665, 0.4384, 0.5031, 0.4315, 0.5062, 0.4523, 0.3466, 0.478, 0.3701, 0.5296, 0.261, 0.5248, 0.258, 0.4874, 0.3478, 0.4198, 0.3446, 0.4488, 0.2564, 0.4469, 0.2598, 0.4065, 0.3446, 0.4488, 0.3466, 0.478, 0.258, 0.4874, 0.2564, 0.4469, 0.3736, 0.3692, 0.3478, 0.4198, 0.2598, 0.4065, 0.2644, 0.3692, 0.4333, 0.7016, 0.4308, 0.6874, 0.459, 0.6847, 0.4646, 0.7002, 0.3615, 0.8581, 0.5308, 0.8637, 0.5036, 0.8891, 0.4444, 0.8867, 0.3204, 0.6993, 0.3229, 0.685, 0.3872, 0.6857, 0.3846, 0.6996, 0.3846, 0.6996, 0.3872, 0.6857, 0.4308, 0.6874, 0.4333, 0.7016, 0.1794, 0.8879, 0.1529, 0.8618, 0.3223, 0.8612, 0.2386, 0.8874, 0.3824, 0.7507, 0.3821, 0.7367, 0.431, 0.7382, 0.4266, 0.7525, 0.3204, 0.6993, 0.3846, 0.6996, 0.3821, 0.7367, 0.3188, 0.7326, 0.3229, 0.685, 0.3204, 0.6993, 0.2732, 0.6952, 0.2718, 0.6794, 0.32, 0.7465, 0.3188, 0.7326, 0.3821, 0.7367, 0.3824, 0.7507, 0.431, 0.7382, 0.4333, 0.7016, 0.4646, 0.7002, 0.4634, 0.7409, 0.3204, 0.6993, 0.3188, 0.7326, 0.2737, 0.7361, 0.2732, 0.6952, 0.4266, 0.7525, 0.431, 0.7382, 0.4634, 0.7409, 0.4558, 0.7569, 0.3188, 0.7326, 0.32, 0.7465, 0.2718, 0.7508, 0.2737, 0.7361, 0.3223, 0.8612, 0.1529, 0.8618, 0.1635, 0.795, 0.332, 0.7946, 0.3846, 0.6996, 0.4333, 0.7016, 0.431, 0.7382, 0.3821, 0.7367, 0.5308, 0.8637, 0.3615, 0.8581, 0.3538, 0.7913, 0.5222, 0.7966, 0.482, 0.1169, 0.491, 0.1384, 0.4875, 0.1441, 0.4766, 0.1204, 0.5227, 0.1282, 0.5223, 0.1562, 0.4942, 0.1396, 0.4902, 0.1156, 0.6131, 0.1211, 0.6024, 0.1443, 0.5989, 0.1387, 0.6078, 0.1176, 0.5193, 0.1262, 0.5182, 0.1607, 0.491, 0.1384, 0.482, 0.1169, 0.5778, 0.00965, 0.6221, 0.03611, 0.6155, 0.04036, 0.5772, 0.01821, 0.5174, 0.1686, 0.4875, 0.1441, 0.491, 0.1384, 0.5182, 0.1607, 0.6024, 0.1443, 0.5728, 0.1686, 0.572, 0.1608, 0.5989, 0.1387, 0.5728, 0.1686, 0.5174, 0.1686, 0.5182, 0.1607, 0.572, 0.1608, 0.4681, 0.03317, 0.5146, 0.006787, 0.5147, 0.01598, 0.4748, 0.03769, 0.5146, 0.006787, 0.5778, 0.00965, 0.5772, 0.01821, 0.5147, 0.01598, 0.6078, 0.1176, 0.5989, 0.1387, 0.572, 0.1608, 0.571, 0.1264, 0.571, 0.1264, 0.572, 0.1608, 0.5182, 0.1607, 0.5193, 0.1262, 0.5995, 0.1175, 0.5947, 0.1413, 0.5661, 0.1569, 0.5666, 0.1289, 0.5666, 0.1289, 0.5661, 0.1569, 0.5223, 0.1562, 0.5227, 0.1282, 0.568, 0.04611, 0.5666, 0.1289, 0.5227, 0.1282, 0.5242, 0.04535, 0.6034, 0.03432, 0.5995, 0.1175, 0.5666, 0.1289, 0.568, 0.04611, 0.5772, 0.01821, 0.571, 0.1264, 0.5193, 0.1262, 0.5147, 0.01598, 0.6155, 0.04036, 0.6078, 0.1176, 0.571, 0.1264, 0.5772, 0.01821, 0.5147, 0.01598, 0.5193, 0.1262, 0.482, 0.1169, 0.4748, 0.03769, 0.6221, 0.03611, 0.6131, 0.1211, 0.6078, 0.1176, 0.6155, 0.04036, 0.5242, 0.04535, 0.5227, 0.1282, 0.4902, 0.1156, 0.4892, 0.03235, 0.4748, 0.03769, 0.482, 0.1169, 0.4766, 0.1204, 0.4681, 0.03317, 0.3778, 0.7749, 0.3765, 0.7498, 0.4379, 0.7484, 0.437, 0.7747, 0.1783, 0.8667, 0.1562, 0.8398, 0.3312, 0.8375, 0.2295, 0.8679, 0.3783, 0.6869, 0.3815, 0.6621, 0.4392, 0.6669, 0.439, 0.6929, 0.2692, 0.6885, 0.2679, 0.6633, 0.3815, 0.6621, 0.3783, 0.6869, 0.3573, 0.8332, 0.5322, 0.8404, 0.5094, 0.8667, 0.4581, 0.8664, 0.439, 0.6929, 0.4392, 0.6669, 0.4793, 0.6677, 0.4772, 0.6923, 0.2692, 0.6885, 0.3783, 0.6869, 0.3765, 0.7498, 0.2683, 0.7404, 0.2666, 0.7647, 0.2683, 0.7404, 0.3765, 0.7498, 0.3778, 0.7749, 0.4379, 0.7484, 0.439, 0.6929, 0.4772, 0.6923, 0.4759, 0.749, 0.437, 0.7747, 0.4379, 0.7484, 0.4759, 0.749, 0.478, 0.7743, 0.3783, 0.6869, 0.439, 0.6929, 0.4379, 0.7484, 0.3765, 0.7498, 0.478, 0.7743, 0.4759, 0.749, 0.4974, 0.7518, 0.4977, 0.7776, 0.2692, 0.6885, 0.2683, 0.7404, 0.2485, 0.7433, 0.2483, 0.6858, 0.5322, 0.8404, 0.3573, 0.8332, 0.3573, 0.8161, 0.5322, 0.8233, 0.4759, 0.749, 0.4772, 0.6923, 0.4976, 0.6896, 0.4974, 0.7518, 0.3312, 0.8375, 0.1562, 0.8398, 0.1567, 0.8228, 0.3317, 0.8205, 0.2679, 0.6633, 0.2692, 0.6885, 0.2483, 0.6858, 0.2466, 0.6604, 0.2683, 0.7404, 0.2666, 0.7647, 0.2467, 0.7672, 0.2485, 0.7433, 0.4772, 0.6923, 0.4793, 0.6677, 0.4982, 0.6647, 0.4976, 0.6896, 0.3317, 0.8205, 0.1567, 0.8228, 0.1708, 0.8093, 0.3266, 0.8115, 0.4976, 0.6896, 0.4982, 0.6647, 0.5163, 0.6535, 0.5059, 0.6889, 0.2466, 0.6604, 0.2483, 0.6858, 0.2379, 0.6838, 0.2348, 0.6565, 0.187, 0.8868, 0.1674, 0.8749, 0.2671, 0.8749, 0.2475, 0.8868, 0.4878, 0.8869, 0.4273, 0.8856, 0.4083, 0.8578, 0.5079, 0.8599, 0.1446, 0.8798, 0.005024, 0.8798, 0.005024, 0.7905, 0.1446, 0.7905, 0.2485, 0.7433, 0.2467, 0.7672, 0.2356, 0.7707, 0.2387, 0.7452, 0.2483, 0.6858, 0.2485, 0.7433, 0.2387, 0.7452, 0.2379, 0.6838, 0.4974, 0.7518, 0.4976, 0.6896, 0.5059, 0.6889, 0.5059, 0.7526, 0.4977, 0.7776, 0.4974, 0.7518, 0.5059, 0.7526, 0.5163, 0.7893, 0.5322, 0.8233, 0.3573, 0.8161, 0.3627, 0.8073, 0.5185, 0.8095, 0.5298, 0.6095, 0.5298, 0.6406, 0.487, 0.6269, 0.4741, 0.6095, 0.561, 0.6074, 0.561, 0.6352, 0.4736, 0.641, 0.4596, 0.6074, 0.4649, 0.6062, 0.4918, 0.6041, 0.5029, 0.6177, 0.4817, 0.6384, 0.5543, 0.5457, 0.5364, 0.5564, 0.5039, 0.5651, 0.4845, 0.5441, 0.6061, 0.5814, 0.5969, 0.5844, 0.5912, 0.5755, 0.5979, 0.5686, 0.5688, 0.6433, 0.5438, 0.6292, 0.593, 0.6148, 0.5983, 0.6214, 0.5983, 0.6214, 0.593, 0.6148, 0.5976, 0.6063, 0.6065, 0.6096, 0.6065, 0.6096, 0.5976, 0.6063, 0.5969, 0.5844, 0.6061, 0.5814, 0.4845, 0.5441, 0.5039, 0.5651, 0.4925, 0.5783, 0.4668, 0.5742, 0.4668, 0.5742, 0.4925, 0.5783, 0.4918, 0.6041, 0.4649, 0.6062, 0.561, 0.546, 0.561, 0.5738, 0.4596, 0.5738, 0.4736, 0.5402, 0.561, 0.5738, 0.561, 0.6074, 0.4596, 0.6074, 0.4596, 0.5738, 0.5298, 0.5473, 0.5298, 0.5784, 0.4741, 0.5784, 0.487, 0.561, 0.5298, 0.5784, 0.5298, 0.6095, 0.4741, 0.6095, 0.4741, 0.5784, 0.607, 0.5784, 0.607, 0.6095, 0.5388, 0.6095, 0.5387, 0.5784, 0.6003, 0.5647, 0.607, 0.5784, 0.5387, 0.5784, 0.5388, 0.5473, 0.626, 0.5738, 0.626, 0.6074, 0.5775, 0.6074, 0.5775, 0.5738, 0.619, 0.5589, 0.626, 0.5738, 0.5775, 0.5738, 0.5775, 0.5478, 0.5541, 0.6407, 0.5362, 0.6285, 0.5438, 0.6292, 0.5688, 0.6433, 0.5979, 0.5686, 0.5912, 0.5755, 0.5436, 0.5563, 0.5691, 0.5441, 0.626, 0.6074, 0.619, 0.6223, 0.5775, 0.6334, 0.5775, 0.6074, 0.607, 0.6095, 0.6003, 0.6232, 0.5388, 0.6406, 0.5388, 0.6095, 0.4817, 0.6384, 0.5029, 0.6177, 0.5362, 0.6285, 0.5541, 0.6407, 0.5387, 0.5784, 0.5388, 0.6095, 0.5298, 0.6095, 0.5298, 0.5784, 0.5388, 0.5473, 0.5387, 0.5784, 0.5298, 0.5784, 0.5298, 0.5473, 0.5775, 0.5738, 0.5775, 0.6074, 0.561, 0.6074, 0.561, 0.5738, 0.5775, 0.5478, 0.5775, 0.5738, 0.561, 0.5738, 0.561, 0.546, 0.5691, 0.5441, 0.5436, 0.5563, 0.5364, 0.5564, 0.5543, 0.5457, 0.5775, 0.6074, 0.5775, 0.6334, 0.561, 0.6352, 0.561, 0.6074, 0.5388, 0.6095, 0.5388, 0.6406, 0.5298, 0.6406, 0.5298, 0.6095, 0.3333, 0.2715, 0.3535, 0.2852, 0.3609, 0.308, 0.3521, 0.3303, 0.3312, 0.3438, 0.3061, 0.3437, 0.2873, 0.2849, 0.3082, 0.2715, 0.3061, 0.3437, 0.2859, 0.33, 0.2786, 0.3073, 0.2873, 0.2849, 0.3521, 0.3303, 0.3312, 0.3438, 0.3082, 0.2715, 0.3333, 0.2715, 0.009909, 0.9597, 0.01, 0.9343, 0.02391, 0.9398, 0.0239, 0.9551, 0.04892, 0.9879, 0.02485, 0.9802, 0.03288, 0.9675, 0.04747, 0.9723, 0.073, 0.9141, 0.08771, 0.9345, 0.07118, 0.9399, 0.06216, 0.9275, 0.01, 0.9343, 0.02499, 0.9139, 0.03295, 0.9274, 0.02391, 0.9398, 0.3333, 0.2715, 0.3082, 0.2715, 0.3064, 0.266, 0.3348, 0.266, 0.2859, 0.33, 0.3061, 0.3437, 0.3047, 0.3492, 0.2815, 0.3336, 0.3521, 0.3303, 0.3609, 0.308, 0.3665, 0.3079, 0.3566, 0.3338, 0.3082, 0.2715, 0.2873, 0.2849, 0.2828, 0.2815, 0.3064, 0.266, 0.2786, 0.3073, 0.2859, 0.33, 0.2815, 0.3336, 0.273, 0.3073, 0.3535, 0.2852, 0.3333, 0.2715, 0.3348, 0.266, 0.3579, 0.2817, 0.3312, 0.3438, 0.3521, 0.3303, 0.3566, 0.3338, 0.333, 0.3492, 0.2873, 0.2849, 0.2786, 0.3073, 0.273, 0.3073, 0.2828, 0.2815, 0.3609, 0.308, 0.3535, 0.2852, 0.3579, 0.2817, 0.3665, 0.3079, 0.3061, 0.3437, 0.3312, 0.3438, 0.333, 0.3492, 0.3047, 0.3492, 0.06208, 0.9676, 0.06216, 0.9275, 0.07118, 0.9399, 0.07114, 0.9552, 0.04756, 0.9227, 0.04747, 0.9723, 0.03288, 0.9675, 0.03295, 0.9274, 0.03295, 0.9274, 0.03288, 0.9675, 0.0239, 0.9551, 0.02391, 0.9398, 0.06216, 0.9275, 0.06208, 0.9676, 0.04747, 0.9723, 0.04756, 0.9227, 0.08771, 0.9596, 0.07292, 0.9801, 0.06208, 0.9676, 0.07114, 0.9552, 0.04905, 0.9062, 0.073, 0.9141, 0.06216, 0.9275, 0.04756, 0.9227, 0.02485, 0.9802, 0.009909, 0.9597, 0.0239, 0.9551, 0.03288, 0.9675, 0.08771, 0.9345, 0.08771, 0.9596, 0.07114, 0.9552, 0.07118, 0.9399, 0.02499, 0.9139, 0.04905, 0.9062, 0.04756, 0.9227, 0.03295, 0.9274, 0.07292, 0.9801, 0.04892, 0.9879, 0.04747, 0.9723, 0.06208, 0.9676, 0.3333, 0.2712, 0.3535, 0.2849, 0.3609, 0.3076, 0.3521, 0.33, 0.3312, 0.3434, 0.3061, 0.3434, 0.2873, 0.2845, 0.3082, 0.2711, 0.3061, 0.3434, 0.2859, 0.3296, 0.2786, 0.3069, 0.2873, 0.2845, 0.3521, 0.33, 0.3312, 0.3434, 0.3082, 0.2711, 0.3333, 0.2712, 0.008219, 0.9604, 0.008316, 0.935, 0.02222, 0.9405, 0.02221, 0.9558, 0.04723, 0.9886, 0.02316, 0.9809, 0.03119, 0.9682, 0.04578, 0.973, 0.07131, 0.9148, 0.08602, 0.9352, 0.06949, 0.9406, 0.06047, 0.9282, 0.008316, 0.935, 0.0233, 0.9146, 0.03126, 0.9281, 0.02222, 0.9405, 0.3333, 0.2712, 0.3082, 0.2711, 0.3064, 0.2657, 0.3348, 0.2657, 0.2859, 0.3296, 0.3061, 0.3434, 0.3047, 0.3489, 0.2815, 0.3332, 0.3521, 0.33, 0.3609, 0.3076, 0.3665, 0.3076, 0.3566, 0.3334, 0.3082, 0.2711, 0.2873, 0.2845, 0.2828, 0.2811, 0.3064, 0.2657, 0.2786, 0.3069, 0.2859, 0.3296, 0.2815, 0.3332, 0.273, 0.307, 0.3535, 0.2849, 0.3333, 0.2712, 0.3348, 0.2657, 0.3579, 0.2813, 0.3312, 0.3434, 0.3521, 0.33, 0.3566, 0.3334, 0.333, 0.3489, 0.2873, 0.2845, 0.2786, 0.3069, 0.273, 0.307, 0.2828, 0.2811, 0.3609, 0.3076, 0.3535, 0.2849, 0.3579, 0.2813, 0.3665, 0.3076, 0.3061, 0.3434, 0.3312, 0.3434, 0.333, 0.3489, 0.3047, 0.3489, 0.06039, 0.9683, 0.06047, 0.9282, 0.06949, 0.9406, 0.06945, 0.9559, 0.04587, 0.9234, 0.04578, 0.973, 0.03119, 0.9682, 0.03126, 0.9281, 0.03126, 0.9281, 0.03119, 0.9682, 0.02221, 0.9558, 0.02222, 0.9405, 0.06047, 0.9282, 0.06039, 0.9683, 0.04578, 0.973, 0.04587, 0.9234, 0.08602, 0.9603, 0.07123, 0.9808, 0.06039, 0.9683, 0.06945, 0.9559, 0.04737, 0.9069, 0.07131, 0.9148, 0.06047, 0.9282, 0.04587, 0.9234, 0.02316, 0.9809, 0.008219, 0.9604, 0.02221, 0.9558, 0.03119, 0.9682, 0.08602, 0.9352, 0.08602, 0.9603, 0.06945, 0.9559, 0.06949, 0.9406, 0.0233, 0.9146, 0.04737, 0.9069, 0.04587, 0.9234, 0.03126, 0.9281, 0.07123, 0.9808, 0.04723, 0.9886, 0.04578, 0.973, 0.06039, 0.9683, 0.4808, 0.3404, 0.4709, 0.3145, 0.4866, 0.2986, 0.5116, 0.3102, 0.5116, 0.3102, 0.4866, 0.2986, 0.4862, 0.2781, 0.5125, 0.2691, 0.5125, 0.2691, 0.4862, 0.2781, 0.4701, 0.2632, 0.4819, 0.2381, 0.4819, 0.2381, 0.4701, 0.2632, 0.4465, 0.2639, 0.4366, 0.2381, 0.4366, 0.2381, 0.4465, 0.2639, 0.4308, 0.2799, 0.4058, 0.2683, 0.4058, 0.2683, 0.4308, 0.2799, 0.4312, 0.3004, 0.4049, 0.3094, 0.3895, 0.9347, 0.3895, 0.9591, 0.3229, 0.9591, 0.3229, 0.9347, 0.4049, 0.3094, 0.4312, 0.3004, 0.4473, 0.3152, 0.4355, 0.3404, 0.4355, 0.3404, 0.4473, 0.3152, 0.4709, 0.3145, 0.4808, 0.3404, 0.37, 0.9175, 0.3895, 0.9347, 0.3229, 0.9347, 0.3424, 0.9175, 0.3895, 0.9591, 0.37, 0.9763, 0.3424, 0.9763, 0.3229, 0.9591, 0.4709, 0.3145, 0.4473, 0.3152, 0.4499, 0.3092, 0.4681, 0.3085, 0.4312, 0.3004, 0.4308, 0.2799, 0.4371, 0.282, 0.4372, 0.2979, 0.4473, 0.3152, 0.4312, 0.3004, 0.4372, 0.2979, 0.4499, 0.3092, 0.4802, 0.2806, 0.4803, 0.2964, 0.4703, 0.2932, 0.4704, 0.2844, 0.4493, 0.2699, 0.4675, 0.2692, 0.4633, 0.2786, 0.4538, 0.2791, 0.4681, 0.3085, 0.4499, 0.3092, 0.4541, 0.2999, 0.4636, 0.2993, 0.4308, 0.2799, 0.4465, 0.2639, 0.4493, 0.2699, 0.4371, 0.282, 0.4862, 0.2781, 0.4866, 0.2986, 0.4803, 0.2964, 0.4802, 0.2806, 0.4866, 0.2986, 0.4709, 0.3145, 0.4681, 0.3085, 0.4803, 0.2964, 0.4465, 0.2639, 0.4701, 0.2632, 0.4675, 0.2692, 0.4493, 0.2699, 0.4701, 0.2632, 0.4862, 0.2781, 0.4802, 0.2806, 0.4675, 0.2692, 0.4633, 0.2786, 0.4704, 0.2844, 0.4471, 0.2853, 0.4538, 0.2791, 0.4704, 0.2844, 0.4703, 0.2932, 0.447, 0.294, 0.4471, 0.2853, 0.4703, 0.2932, 0.4636, 0.2993, 0.4541, 0.2999, 0.447, 0.294, 0.4499, 0.3092, 0.4372, 0.2979, 0.447, 0.294, 0.4541, 0.2999, 0.4372, 0.2979, 0.4371, 0.282, 0.4471, 0.2853, 0.447, 0.294, 0.4371, 0.282, 0.4493, 0.2699, 0.4538, 0.2791, 0.4471, 0.2853, 0.4675, 0.2692, 0.4802, 0.2806, 0.4704, 0.2844, 0.4633, 0.2786, 0.4803, 0.2964, 0.4681, 0.3085, 0.4636, 0.2993, 0.4703, 0.2932, 0.3285, 0.3025, 0.3399, 0.2988, 0.3393, 0.3173, 0.3287, 0.3119, 0.3287, 0.3119, 0.3393, 0.3173, 0.3268, 0.3295, 0.3227, 0.3186, 0.3227, 0.3186, 0.3268, 0.3295, 0.3089, 0.3295, 0.3137, 0.3192, 0.3137, 0.3192, 0.3089, 0.3295, 0.2959, 0.3163, 0.3065, 0.3126, 0.3065, 0.3126, 0.2959, 0.3163, 0.2959, 0.2993, 0.3059, 0.3031, 0.3059, 0.3031, 0.2959, 0.2993, 0.3064, 0.2846, 0.3124, 0.2968, 0.3287, 0.3119, 0.3227, 0.3186, 0.3059, 0.3031, 0.3124, 0.2968, 0.3124, 0.2968, 0.3064, 0.2846, 0.3262, 0.2846, 0.3212, 0.296, 0.3212, 0.296, 0.3262, 0.2846, 0.3399, 0.2988, 0.3285, 0.3025, 0.3285, 0.3025, 0.3287, 0.3119, 0.3124, 0.2968, 0.3212, 0.296, 0.3227, 0.3186, 0.3137, 0.3192, 0.3065, 0.3126, 0.3059, 0.3031, 0.4646, 0.7002, 0.459, 0.6847, 0.5028, 0.665, 0.5084, 0.6806, 0.4558, 0.7569, 0.4634, 0.7409, 0.507, 0.7637, 0.4994, 0.7797, 0.1758, 0.812, 0.1811, 0.7983, 0.2876, 0.7983, 0.2929, 0.812, 0.1681, 0.812, 0.1739, 0.7982, 0.291, 0.7982, 0.2968, 0.812, 0.5159, 0.8484, 0.5089, 0.8624, 0.3874, 0.8571, 0.3823, 0.8425, 0.5093, 0.8511, 0.5015, 0.8651, 0.3789, 0.8583, 0.3745, 0.8435, 0.2757, 0.9037, 0.2757, 0.9858, 0.1813, 0.9858, 0.1813, 0.9037, 0.2779, 0.9049, 0.2779, 0.9871, 0.1834, 0.9871, 0.1834, 0.9049, 0.2971, 0.8105, 0.2956, 0.851, 0.1606, 0.8537, 0.1622, 0.8133, 0.5186, 0.808, 0.5159, 0.8484, 0.3823, 0.8425, 0.3849, 0.8022, 0.287, 0.8096, 0.287, 0.8482, 0.1582, 0.8482, 0.1582, 0.8096, 0.2929, 0.812, 0.2929, 0.8507, 0.1758, 0.8507, 0.1758, 0.812, 0.1811, 0.8563, 0.1758, 0.8507, 0.2929, 0.8507, 0.2876, 0.8563, 0.1739, 0.8568, 0.1681, 0.8507, 0.2968, 0.8507, 0.291, 0.8568, 0.5129, 0.8018, 0.5186, 0.808, 0.3849, 0.8022, 0.3914, 0.7965, 0.5085, 0.8042, 0.5139, 0.8109, 0.3791, 0.8033, 0.386, 0.7973, 0.2274, 0.6225, 0.2139, 0.6055, 0.2482, 0.6055, 0.2288, 0.6226, 0.2288, 0.6226, 0.2482, 0.6055, 0.2471, 0.6375, 0.2288, 0.6242, 0.2288, 0.6242, 0.2471, 0.6375, 0.2156, 0.6433, 0.2276, 0.624, 0.2276, 0.624, 0.2156, 0.6433, 0.2139, 0.6055, 0.2274, 0.6225, 0.2276, 0.624, 0.2274, 0.6225, 0.2281, 0.6234, 0.2281, 0.6234, 0.222, 0.7288, 0.2111, 0.7288, 0.2111, 0.7192, 0.222, 0.7192, 0.2085, 0.7256, 0.2085, 0.7164, 0.2166, 0.7164, 0.2166, 0.7256, 0.2288, 0.6226, 0.2288, 0.6242, 0.2281, 0.6234, 0.2281, 0.6234, 0.2274, 0.6225, 0.2288, 0.6226, 0.2281, 0.6234, 0.2281, 0.6234, 0.2288, 0.6242, 0.2276, 0.624, 0.2281, 0.6234, 0.2281, 0.6234, 0.235, 0.6216, 0.2521, 0.6082, 0.2521, 0.6425, 0.2349, 0.6231, 0.2349, 0.6231, 0.2521, 0.6425, 0.2201, 0.6413, 0.2333, 0.6231, 0.2333, 0.6231, 0.2201, 0.6413, 0.2143, 0.6098, 0.2335, 0.6219, 0.2335, 0.6219, 0.2143, 0.6098, 0.2521, 0.6082, 0.235, 0.6216, 0.2335, 0.6219, 0.235, 0.6216, 0.2342, 0.6224, 0.2342, 0.6224, 0.2212, 0.7272, 0.2103, 0.7272, 0.2103, 0.7176, 0.2212, 0.7176, 0.209, 0.7247, 0.209, 0.7154, 0.2171, 0.7154, 0.2171, 0.7247, 0.2349, 0.6231, 0.2333, 0.6231, 0.2341, 0.6224, 0.2341, 0.6224, 0.235, 0.6216, 0.2349, 0.6231, 0.2341, 0.6224, 0.2342, 0.6224, 0.2333, 0.6231, 0.2335, 0.6219, 0.2342, 0.6224, 0.2341, 0.6224])
me_cube.materials.append(mat_material)
me_cube.use_remesh_preserve_volume = False
me_cube.use_remesh_preserve_attributes = False
me_cube.use_mirror_vertex_groups = False
me_cube.update()

# ---- objects
ob_lamp_003 = bpy.data.objects.new('Lamp.003', light_lamp_003)
ob_lamp_002 = bpy.data.objects.new('Lamp.002', light_lamp_002)
ob_lamp_001 = bpy.data.objects.new('Lamp.001', light_lamp_001)
ob_cube = bpy.data.objects.new('Cube', me_cube)
ob_lamp = bpy.data.objects.new('Lamp', light_lamp)
ob_camera = bpy.data.objects.new('Camera', cam_camera)

# ---- transforms, parenting, visibility, modifiers, constraints
ob_lamp_003.location = (4.076, -26.31, 5.904)
ob_lamp_003.rotation_euler = (0.6503, 0.05522, 1.866)
ob_lamp_003.lock_rotations_4d = False
ob_lamp_003.empty_display_type = 'ARROWS'
ob_lamp_003.color = (0.0, 0.0, 0.0, 0.0)
ob_lamp_003.lineart.crease_threshold = 0.0
ob_lamp_002.location = (16.15, 1.005, 5.904)
ob_lamp_002.rotation_euler = (0.6503, 0.05522, 1.866)
ob_lamp_002.lock_rotations_4d = False
ob_lamp_002.empty_display_type = 'ARROWS'
ob_lamp_002.color = (0.0, 0.0, 0.0, 0.0)
ob_lamp_002.lineart.crease_threshold = 0.0
ob_lamp_001.location = (-6.026, 1.005, 5.904)
ob_lamp_001.rotation_euler = (0.6503, 0.05522, 1.866)
ob_lamp_001.lock_rotations_4d = False
ob_lamp_001.empty_display_type = 'ARROWS'
ob_lamp_001.color = (0.0, 0.0, 0.0, 0.0)
ob_lamp_001.lineart.crease_threshold = 0.0
ob_cube.location = (0.0, 0.0, 0.0)
ob_cube.lock_rotations_4d = False
ob_cube.empty_display_type = 'ARROWS'
ob_cube.lineart.crease_threshold = 0.0
ob_lamp.location = (4.076, 1.005, 5.904)
ob_lamp.rotation_euler = (0.6503, 0.05522, 1.866)
ob_lamp.lock_rotations_4d = False
ob_lamp.empty_display_type = 'ARROWS'
ob_lamp.color = (0.0, 0.0, 0.0, 0.0)
ob_lamp.lineart.crease_threshold = 0.0
ob_camera.location = (7.481, -6.508, 5.344)
ob_camera.rotation_euler = (1.109, 0.0, 0.8149)
ob_camera.lock_rotations_4d = False
ob_camera.empty_display_type = 'ARROWS'
ob_camera.color = (0.0, 0.0, 0.0, 0.0)
ob_camera.display_type = 'WIRE'
ob_camera.lineart.crease_threshold = 0.0

# ---- collection membership
col_collection_1.objects.link(ob_lamp_003)
col_collection_1.objects.link(ob_lamp_002)
col_collection_1.objects.link(ob_lamp_001)
col_collection_1.objects.link(ob_cube)
col_collection_1.objects.link(ob_lamp)
col_collection_1.objects.link(ob_camera)

# ---- scene / render settings (as saved in the file)
scene.camera = ob_camera
scene.frame_start = 1; scene.frame_end = 250; scene.frame_set(0)
scene.render.engine = 'BLENDER_EEVEE_NEXT'
scene.render.resolution_percentage = 50
scene.render.dither_intensity = 0.0
scene.cycles.use_denoising = False
scene.cycles.samples = 128
scene.cycles.sampling_pattern = 'TABULATED_SOBOL'
scene.cycles.light_sampling_threshold = 0.0
scene.cycles.use_adaptive_sampling = False
scene.cycles.use_light_tree = False
scene.cycles.blur_glossy = 0.0
scene.cycles.sample_clamp_indirect = 0.0
scene.view_settings.view_transform = 'Standard'
bpy.context.view_layer.update()
